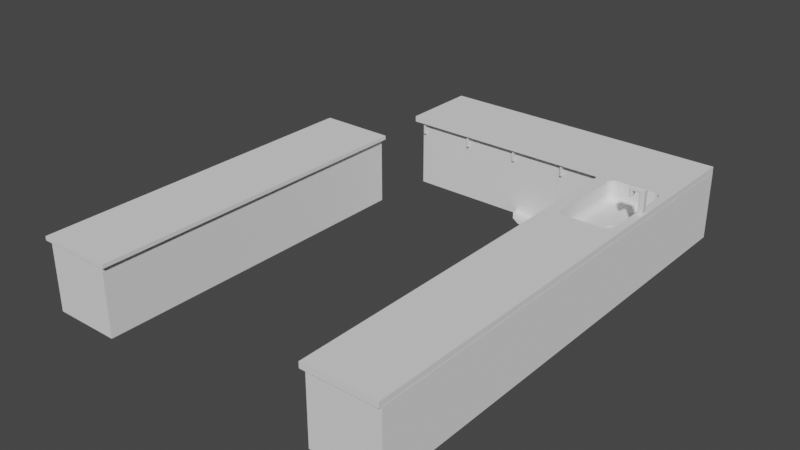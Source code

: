 # Source: kitchen.blend  (saved by Blender 3.6.11; exported with 4.5.12 LTS)
import bpy
from mathutils import Matrix  # noqa: F401  (used for matrix-valued properties, if any)

bpy.ops.wm.read_factory_settings(use_empty=True)
scene = bpy.context.scene
scene.name = 'Scene'

# ---- collections
col_collection = bpy.data.collections.new('Collection'); scene.collection.children.link(col_collection)
col_oven = bpy.data.collections.new('oven'); col_collection.children.link(col_oven)
col_desk_one = bpy.data.collections.new('desk one'); col_collection.children.link(col_desk_one)
col_desk_two = bpy.data.collections.new('desk two'); col_collection.children.link(col_desk_two)

# ---- materials (node trees are filled in below, after node groups)
mat_ovenglass = bpy.data.materials.new('ovenglass')

# ---- material node trees
mat_ovenglass.use_nodes = True; mat_ovenglass.node_tree.nodes.clear()
_N = mat_ovenglass.node_tree.nodes; _L = mat_ovenglass.node_tree.links
n0 = _N.new('ShaderNodeOutputMaterial'); n0.name = '매테리얼 출력'; n0.location = (300, 300)
n1 = _N.new('ShaderNodeBsdfTransparent'); n1.name = '투명 BSDF'; n1.location = (10, 300)
_L.new(n1.outputs[0], n0.inputs[0])
n0.is_active_output = True

# ---- world
world_world = bpy.data.worlds.new('World'); scene.world = world_world
world_world.use_nodes = True; world_world.node_tree.nodes.clear()
_N = world_world.node_tree.nodes; _L = world_world.node_tree.links
n0 = _N.new('ShaderNodeOutputWorld'); n0.name = 'World Output'; n0.location = (300, 300)
n1 = _N.new('ShaderNodeBackground'); n1.name = 'Background'; n1.location = (10, 300)
n1.inputs[0].default_value = (0.05088, 0.05088, 0.05088, 1.0)
_L.new(n1.outputs[0], n0.inputs[0])
n0.is_active_output = True
world_world.color = (0.05088, 0.05088, 0.05088)
world_world.use_sun_shadow = False
world_world.sun_shadow_jitter_overblur = 0.0

# ---- meshes
me_021 = bpy.data.meshes.new('큐브.021')
me_021.from_pydata([(0.116, -0.3341, -0.1757), (0.116, -0.3341, 0.1655), (0.116, 0.005167, -0.1757), (0.116, 0.005167, 0.1655), (2.116, -0.3341, -0.1757), (2.116, -0.3341, 0.1655), (2.116, 0.2451, -0.1757), (2.116, 0.2451, 0.1655), (2.614, 0.1441, 0.1655), (2.614, 0.1441, -0.1757), (2.614, -0.3341, -0.1757), (2.614, -0.3341, 0.1655), (3.004, -0.05075, 0.1655), (3.004, -0.05075, -0.1757), (3.004, -0.2606, -0.1757), (3.004, -0.2606, 0.1655), (-4.894, 0.2451, -0.07693), (-5.303, -0.3341, -0.1757), (-5.303, -0.3341, 0.1655), (-4.894, 0.2451, 0.06674), (-0.7499, 0.2779, 0.1464), (-0.7499, 0.2779, -0.0292), (-4.682, 0.4257, -0.005095), (-1.239, 0.5176, -0.005095), (-3.587, 0.5176, -0.005095)], [], [(0, 1, 18, 17), (2, 3, 7, 6), (7, 5, 11, 8), (4, 5, 1, 0), (2, 6, 4, 0), (7, 3, 1, 5), (9, 8, 12, 13), (6, 7, 8, 9), (5, 4, 10, 11), (4, 6, 9, 10), (13, 12, 15, 14), (11, 10, 14, 15), (10, 9, 13, 14), (8, 11, 15, 12), (17, 18, 19, 16), (1, 3, 19, 18), (2, 0, 17, 16), (19, 3, 20, 22), (21, 22, 24, 23), (2, 16, 22, 21), (16, 19, 22), (3, 2, 21, 20), (22, 20, 23, 24), (20, 21, 23)])
_uv = me_021.uv_layers.new(name='UV 맵')
_uv.uv.foreach_set('vector', [0.375, 1.0, 0.625, 1.0, 0.625, 1.0, 0.375, 1.0, 0.375, 0.25, 0.625, 0.25, 0.625, 0.5, 0.375, 0.5, 0.625, 0.5, 0.625, 0.75, 0.625, 0.75, 0.625, 0.5, 0.375, 0.75, 0.625, 0.75, 0.625, 1.0, 0.375, 1.0, 0.125, 0.5, 0.375, 0.5, 0.375, 0.75, 0.125, 0.75, 0.625, 0.5, 0.875, 0.5, 0.875, 0.75, 0.625, 0.75, 0.375, 0.5, 0.625, 0.5, 0.625, 0.5, 0.375, 0.5, 0.375, 0.5, 0.625, 0.5, 0.625, 0.5, 0.375, 0.5, 0.625, 0.75, 0.375, 0.75, 0.375, 0.75, 0.625, 0.75, 0.375, 0.75, 0.375, 0.5, 0.375, 0.5, 0.375, 0.75, 0.375, 0.5, 0.625, 0.5, 0.625, 0.75, 0.375, 0.75, 0.625, 0.75, 0.375, 0.75, 0.375, 0.75, 0.625, 0.75, 0.375, 0.75, 0.375, 0.5, 0.375, 0.5, 0.375, 0.75, 0.625, 0.5, 0.625, 0.75, 0.625, 0.75, 0.625, 0.5, 0.375, 0.0, 0.625, 0.0, 0.625, 0.25, 0.375, 0.25, 0.875, 0.75, 0.875, 0.5, 0.875, 0.5, 0.875, 0.75, 0.125, 0.5, 0.125, 0.75, 0.125, 0.75, 0.125, 0.5, 0.875, 0.5, 0.875, 0.5, 0.875, 0.5, 0.875, 0.5, 0.125, 0.5, 0.125, 0.5, 0.125, 0.5, 0.125, 0.5, 0.125, 0.5, 0.125, 0.5, 0.125, 0.5, 0.125, 0.5, 0.375, 0.25, 0.625, 0.25, 0.375, 0.25, 0.625, 0.25, 0.375, 0.25, 0.375, 0.25, 0.625, 0.25, 0.875, 0.5, 0.875, 0.5, 0.875, 0.5, 0.875, 0.5, 0.625, 0.25, 0.375, 0.25, 0.625, 0.25])
me_021.update()
me_022 = bpy.data.meshes.new('큐브.022')
me_022.from_pydata([(1.362, -0.1176, -0.07062), (1.362, -0.1176, 0.03714), (1.362, 0.1227, -0.07062), (1.362, 0.1227, 0.03714), (3.362, -0.1781, -0.09773), (3.362, -0.1781, 0.06425), (3.362, 0.1832, -0.09773), (3.362, 0.1832, 0.06425), (3.957, 0.3007, 0.117), (3.957, 0.3007, -0.1504), (3.957, -0.2956, -0.1504), (3.957, -0.2956, 0.117), (4.63, 0.1863, 0.06565), (4.63, 0.1863, -0.09913), (4.63, -0.1812, -0.09913), (4.63, -0.1812, 0.06565), (0.7761, 0.15, -0.08286), (0.7761, -0.1449, -0.08286), (0.7761, -0.1449, 0.04938), (0.7761, 0.15, 0.04938), (0.1066, 0.1914, -0.08391), (0.1066, -0.1864, -0.08391), (0.1066, -0.1864, 0.08547), (0.1066, 0.1914, 0.08547), (-0.4501, 0.3007, -0.1504), (-0.4501, -0.2956, -0.1504), (-0.4501, -0.2956, 0.117), (-0.4501, 0.3007, 0.117), (-0.07521, 0.3639, 0.117), (-0.07521, 0.3639, -0.1504), (-0.5032, 0.4276, 0.1018), (-0.5032, 0.4276, -0.1656), (-0.1462, -0.3892, -0.0903), (-0.1462, -0.3892, 0.1771), (-0.4946, -0.4452, -0.1504), (-0.4946, -0.4452, 0.117), (-0.243, -0.576, -0.1209), (-0.243, -0.576, 0.192), (-0.3977, -0.6848, -0.1504), (-0.3977, -0.6848, 0.117), (-0.2449, 0.5756, 0.073), (-0.2449, 0.5756, -0.1065), (-0.4501, 0.6512, 0.117), (-0.4501, 0.6512, -0.1504), (-1.798, 0.1454, -0.1504), (-1.798, -0.08285, -0.1504), (-1.798, -0.08285, 0.117), (-1.798, 0.1454, 0.117), (-1.798, 0.4336, 0.117), (-1.798, 0.4336, -0.1504), (-1.798, -0.4573, -0.1504), (-1.798, -0.4573, 0.117), (-1.798, -0.7023, -0.1504), (-1.798, -0.7023, 0.117), (-1.798, 0.6512, 0.117), (-1.798, 0.6512, -0.1504), (-2.114, 0.1084, 0.3407), (-2.114, -0.02753, 0.3407), (-0.5033, 0.1454, -0.1504), (-0.5033, 0.1454, 0.117), (-2.114, 0.4771, 0.35), (-0.5033, -0.08285, -0.1504), (-2.114, -0.518, 0.35), (-2.114, -0.6416, 0.35), (-1.151, -0.08285, 0.02287), (-2.114, 0.6078, 0.35), (-0.5033, -0.08285, 0.117), (-1.151, 0.1454, 0.02287), (-1.151, 0.1454, -0.2445), (-1.151, -0.08285, -0.2445), (-1.124, -0.7023, 0.02479), (-1.124, -0.7023, -0.2426), (-1.124, -0.4573, -0.2426), (-1.124, -0.4573, 0.02479), (-1.124, 0.4336, -0.2494), (-1.124, 0.6512, -0.2494), (-1.124, 0.4336, 0.01799), (-1.124, 0.6512, 0.01799)], [], [(3, 2, 16, 19), (2, 3, 7, 6), (4, 6, 9, 10), (4, 5, 1, 0), (2, 6, 4, 0), (7, 3, 1, 5), (8, 11, 15, 12), (7, 5, 11, 8), (6, 7, 8, 9), (5, 4, 10, 11), (13, 12, 15, 14), (9, 8, 12, 13), (11, 10, 14, 15), (10, 9, 13, 14), (17, 18, 22, 21), (0, 1, 18, 17), (1, 3, 19, 18), (2, 0, 17, 16), (22, 23, 27, 26), (18, 19, 23, 22), (16, 17, 21, 20), (19, 16, 20, 23), (75, 74, 49, 55), (20, 21, 25, 24), (20, 24, 31, 29), (22, 26, 35, 33), (30, 28, 40, 42), (24, 27, 30, 31), (23, 20, 29, 28), (27, 23, 28, 30), (32, 33, 37, 36), (26, 25, 34, 35), (25, 21, 32, 34), (21, 22, 33, 32), (36, 37, 39, 38), (34, 32, 36, 38), (71, 70, 53, 52), (33, 35, 39, 37), (40, 41, 43, 42), (28, 29, 41, 40), (29, 31, 43, 41), (69, 64, 46, 45), (45, 46, 57), (55, 49, 60, 65), (49, 48, 60), (64, 67, 47, 46), (74, 76, 48, 49), (77, 75, 55, 54), (72, 71, 52, 50), (76, 77, 54, 48), (67, 68, 44, 47), (68, 69, 45, 44), (73, 72, 50, 51), (70, 73, 51, 53), (27, 24, 58, 59), (26, 27, 59, 66), (24, 25, 61, 58), (53, 51, 62, 63), (51, 50, 62), (46, 47, 56, 57), (54, 55, 65), (52, 53, 63), (47, 44, 56), (48, 54, 65, 60), (44, 45, 57, 56), (50, 52, 63, 62), (25, 26, 66, 61), (58, 61, 69, 68), (59, 58, 68, 67), (66, 59, 67, 64), (61, 66, 64, 69), (39, 35, 73, 70), (35, 34, 72, 73), (34, 38, 71, 72), (38, 39, 70, 71), (30, 42, 77, 76), (42, 43, 75, 77), (31, 30, 76, 74), (43, 31, 74, 75)])
_uv = me_022.uv_layers.new(name='UV 맵')
_uv.uv.foreach_set('vector', [0.625, 0.25, 0.375, 0.25, 0.375, 0.25, 0.625, 0.25, 0.375, 0.25, 0.625, 0.25, 0.625, 0.5, 0.375, 0.5, 0.375, 0.75, 0.375, 0.5, 0.375, 0.5, 0.375, 0.75, 0.375, 0.75, 0.625, 0.75, 0.625, 1.0, 0.375, 1.0, 0.125, 0.5, 0.375, 0.5, 0.375, 0.75, 0.125, 0.75, 0.625, 0.5, 0.875, 0.5, 0.875, 0.75, 0.625, 0.75, 0.625, 0.5, 0.625, 0.75, 0.625, 0.75, 0.625, 0.5, 0.625, 0.5, 0.625, 0.75, 0.625, 0.75, 0.625, 0.5, 0.375, 0.5, 0.625, 0.5, 0.625, 0.5, 0.375, 0.5, 0.625, 0.75, 0.375, 0.75, 0.375, 0.75, 0.625, 0.75, 0.375, 0.5, 0.625, 0.5, 0.625, 0.75, 0.375, 0.75, 0.375, 0.5, 0.625, 0.5, 0.625, 0.5, 0.375, 0.5, 0.625, 0.75, 0.375, 0.75, 0.375, 0.75, 0.625, 0.75, 0.375, 0.75, 0.375, 0.5, 0.375, 0.5, 0.375, 0.75, 0.375, 1.0, 0.625, 1.0, 0.625, 1.0, 0.375, 1.0, 0.375, 1.0, 0.625, 1.0, 0.625, 1.0, 0.375, 1.0, 0.875, 0.75, 0.875, 0.5, 0.875, 0.5, 0.875, 0.75, 0.125, 0.5, 0.125, 0.75, 0.125, 0.75, 0.125, 0.5, 0.875, 0.75, 0.875, 0.5, 0.875, 0.5, 0.875, 0.75, 0.875, 0.75, 0.875, 0.5, 0.875, 0.5, 0.875, 0.75, 0.125, 0.5, 0.125, 0.75, 0.125, 0.75, 0.125, 0.5, 0.625, 0.25, 0.375, 0.25, 0.375, 0.25, 0.625, 0.25, 0.125, 0.5, 0.125, 0.5, 0.125, 0.5, 0.125, 0.5, 0.125, 0.5, 0.125, 0.75, 0.125, 0.75, 0.125, 0.5, 0.125, 0.5, 0.125, 0.5, 0.125, 0.5, 0.125, 0.5, 0.875, 0.75, 0.875, 0.75, 0.875, 0.75, 0.875, 0.75, 0.875, 0.5, 0.875, 0.5, 0.875, 0.5, 0.875, 0.5, 0.375, 0.25, 0.625, 0.25, 0.625, 0.25, 0.375, 0.25, 0.625, 0.25, 0.375, 0.25, 0.375, 0.25, 0.625, 0.25, 0.875, 0.5, 0.875, 0.5, 0.875, 0.5, 0.875, 0.5, 0.375, 1.0, 0.625, 1.0, 0.625, 1.0, 0.375, 1.0, 0.625, 0.0, 0.375, 0.0, 0.375, 0.0, 0.625, 0.0, 0.125, 0.75, 0.125, 0.75, 0.125, 0.75, 0.125, 0.75, 0.375, 1.0, 0.625, 1.0, 0.625, 1.0, 0.375, 1.0, 0.375, 1.0, 0.625, 1.0, 0.625, 1.0, 0.375, 1.0, 0.125, 0.75, 0.125, 0.75, 0.125, 0.75, 0.125, 0.75, 0.375, 1.0, 0.625, 1.0, 0.625, 1.0, 0.375, 1.0, 0.875, 0.75, 0.875, 0.75, 0.875, 0.75, 0.875, 0.75, 0.625, 0.25, 0.375, 0.25, 0.375, 0.25, 0.625, 0.25, 0.625, 0.25, 0.375, 0.25, 0.375, 0.25, 0.625, 0.25, 0.125, 0.5, 0.125, 0.5, 0.125, 0.5, 0.125, 0.5, 0.375, 0.0, 0.625, 0.0, 0.625, 0.0, 0.375, 0.0, 0.375, 0.0, 0.625, 0.0, 0.375, 0.0, 0.125, 0.5, 0.125, 0.5, 0.125, 0.5, 0.125, 0.5, 0.375, 0.25, 0.625, 0.25, 0.375, 0.25, 0.875, 0.75, 0.875, 0.5, 0.875, 0.5, 0.875, 0.75, 0.375, 0.25, 0.625, 0.25, 0.625, 0.25, 0.375, 0.25, 0.625, 0.25, 0.375, 0.25, 0.375, 0.25, 0.625, 0.25, 0.125, 0.75, 0.125, 0.75, 0.125, 0.75, 0.125, 0.75, 0.875, 0.5, 0.875, 0.5, 0.875, 0.5, 0.875, 0.5, 0.625, 0.25, 0.375, 0.25, 0.375, 0.25, 0.625, 0.25, 0.125, 0.5, 0.125, 0.75, 0.125, 0.75, 0.125, 0.5, 0.625, 0.0, 0.375, 0.0, 0.375, 0.0, 0.625, 0.0, 0.875, 0.75, 0.875, 0.75, 0.875, 0.75, 0.875, 0.75, 0.625, 0.25, 0.375, 0.25, 0.375, 0.25, 0.625, 0.25, 0.875, 0.75, 0.875, 0.5, 0.875, 0.5, 0.875, 0.75, 0.125, 0.5, 0.125, 0.75, 0.125, 0.75, 0.125, 0.5, 0.875, 0.75, 0.875, 0.75, 0.875, 0.75, 0.875, 0.75, 0.625, 0.0, 0.375, 0.0, 0.625, 0.0, 0.875, 0.75, 0.875, 0.5, 0.875, 0.5, 0.875, 0.75, 0.625, 0.25, 0.375, 0.25, 0.625, 0.25, 0.375, 1.0, 0.625, 1.0, 0.375, 1.0, 0.625, 0.25, 0.375, 0.25, 0.625, 0.25, 0.875, 0.5, 0.875, 0.5, 0.875, 0.5, 0.875, 0.5, 0.125, 0.5, 0.125, 0.75, 0.125, 0.75, 0.125, 0.5, 0.125, 0.75, 0.125, 0.75, 0.125, 0.75, 0.125, 0.75, 0.375, 0.0, 0.625, 0.0, 0.625, 0.0, 0.375, 0.0, 0.125, 0.5, 0.125, 0.75, 0.125, 0.75, 0.125, 0.5, 0.625, 0.25, 0.375, 0.25, 0.375, 0.25, 0.625, 0.25, 0.875, 0.75, 0.875, 0.5, 0.875, 0.5, 0.875, 0.75, 0.375, 0.0, 0.625, 0.0, 0.625, 0.0, 0.375, 0.0, 0.875, 0.75, 0.875, 0.75, 0.875, 0.75, 0.875, 0.75, 0.625, 0.0, 0.375, 0.0, 0.375, 0.0, 0.625, 0.0, 0.125, 0.75, 0.125, 0.75, 0.125, 0.75, 0.125, 0.75, 0.375, 1.0, 0.625, 1.0, 0.625, 1.0, 0.375, 1.0, 0.875, 0.5, 0.875, 0.5, 0.875, 0.5, 0.875, 0.5, 0.625, 0.25, 0.375, 0.25, 0.375, 0.25, 0.625, 0.25, 0.375, 0.25, 0.625, 0.25, 0.625, 0.25, 0.375, 0.25, 0.125, 0.5, 0.125, 0.5, 0.125, 0.5, 0.125, 0.5])
me_022.update()
me_003 = bpy.data.meshes.new('실린더.003')
me_003.from_pydata([(0.0, 0.27, -0.005), (0.0, 0.27, 0.005), (0.1033, 0.2494, -0.005), (0.1033, 0.2494, 0.005), (0.1909, 0.1909, -0.005), (0.1909, 0.1909, 0.005), (0.2494, 0.1033, -0.005), (0.2494, 0.1033, 0.005), (0.27, 0.0, -0.005), (0.27, 0.0, 0.005), (0.2494, -0.1033, -0.005), (0.2494, -0.1033, 0.005), (0.1909, -0.1909, -0.005), (0.1909, -0.1909, 0.005), (0.1033, -0.2494, -0.005), (0.1033, -0.2494, 0.005), (0.0, -0.27, -0.005), (0.0, -0.27, 0.005), (-0.1033, -0.2494, -0.005), (-0.1033, -0.2494, 0.005), (-0.1909, -0.1909, -0.005), (-0.1909, -0.1909, 0.005), (-0.2494, -0.1033, -0.005), (-0.2494, -0.1033, 0.005), (-0.27, 0.0, -0.005), (-0.27, 0.0, 0.005), (-0.2494, 0.1033, -0.005), (-0.2494, 0.1033, 0.005), (-0.1909, 0.1909, -0.005), (-0.1909, 0.1909, 0.005), (-0.1033, 0.2494, -0.005), (-0.1033, 0.2494, 0.005), (0.1305, 0.315, 0.01543), (2.804e-10, 0.341, 0.01543), (0.2411, 0.2411, 0.01543), (0.315, 0.1305, 0.01543), (0.341, 2.734e-10, 0.01543), (0.315, -0.1305, 0.01543), (0.2411, -0.2411, 0.01543), (0.1305, -0.315, 0.01543), (2.804e-10, -0.341, 0.01543), (-0.1305, -0.315, 0.01543), (-0.2411, -0.2411, 0.01543), (-0.315, -0.1305, 0.01543), (-0.341, 2.734e-10, 0.01543), (-0.315, 0.1305, 0.01543), (-0.2411, 0.2411, 0.01543), (-0.1305, 0.315, 0.01543), (0.1337, 0.3227, 0.01543), (2.804e-10, 0.3493, 0.01543), (0.247, 0.247, 0.01543), (0.3227, 0.1337, 0.01543), (0.3493, 2.734e-10, 0.01543), (0.3227, -0.1337, 0.01543), (0.247, -0.247, 0.01543), (0.1337, -0.3227, 0.01543), (2.804e-10, -0.3493, 0.01543), (-0.1337, -0.3227, 0.01543), (-0.247, -0.247, 0.01543), (-0.3227, -0.1337, 0.01543), (-0.3493, 2.734e-10, 0.01543), (-0.3227, 0.1337, 0.01543), (-0.247, 0.247, 0.01543), (-0.1337, 0.3227, 0.01543), (0.1788, 0.4317, 0.06343), (-4.117e-10, 0.4673, 0.06343), (0.3304, 0.3304, 0.06343), (0.4317, 0.1788, 0.06343), (0.4673, 6.805e-10, 0.06343), (0.4317, -0.1788, 0.06343), (0.3304, -0.3304, 0.06343), (0.1788, -0.4317, 0.06343), (-4.117e-10, -0.4673, 0.06343), (-0.1788, -0.4317, 0.06343), (-0.3304, -0.3304, 0.06343), (-0.4317, -0.1788, 0.06343), (-0.4673, 6.805e-10, 0.06343), (-0.4317, 0.1788, 0.06343), (-0.3304, 0.3304, 0.06343), (-0.1788, 0.4317, 0.06343), (0.1746, 0.4215, 0.06343), (-4.117e-10, 0.4562, 0.06343), (0.3226, 0.3226, 0.06343), (0.4215, 0.1746, 0.06343), (0.4562, 6.805e-10, 0.06343), (0.4215, -0.1746, 0.06343), (0.3226, -0.3226, 0.06343), (0.1746, -0.4215, 0.06343), (-4.117e-10, -0.4562, 0.06343), (-0.1746, -0.4215, 0.06343), (-0.3226, -0.3226, 0.06343), (-0.4215, -0.1746, 0.06343), (-0.4562, 6.805e-10, 0.06343), (-0.4215, 0.1746, 0.06343), (-0.3226, 0.3226, 0.06343), (-0.1746, 0.4215, 0.06343)], [], [(0, 1, 3, 2), (2, 3, 5, 4), (4, 5, 7, 6), (6, 7, 9, 8), (8, 9, 11, 10), (10, 11, 13, 12), (12, 13, 15, 14), (14, 15, 17, 16), (16, 17, 19, 18), (18, 19, 21, 20), (20, 21, 23, 22), (22, 23, 25, 24), (24, 25, 27, 26), (26, 27, 29, 28), (7, 5, 50, 51), (28, 29, 31, 30), (30, 31, 1, 0), (0, 2, 4, 6, 8, 10, 12, 14, 16, 18, 20, 22, 24, 26, 28, 30), (3, 5, 7, 9, 11, 13, 15, 17, 19, 21, 23, 25, 27, 29, 31, 1), (17, 15, 55, 56), (3, 1, 49, 48), (27, 25, 60, 61), (13, 11, 53, 54), (23, 21, 58, 59), (1, 31, 63, 49), (9, 7, 51, 52), (19, 17, 56, 57), (29, 27, 61, 62), (5, 3, 48, 50), (15, 13, 54, 55), (25, 23, 59, 60), (11, 9, 52, 53), (21, 19, 57, 58), (31, 29, 62, 63), (60, 59, 75, 76), (37, 38, 86, 85), (59, 58, 74, 75), (36, 37, 85, 84), (58, 57, 73, 74), (35, 36, 84, 83), (57, 56, 72, 73), (34, 35, 83, 82), (56, 55, 71, 72), (47, 33, 81, 95), (32, 34, 82, 80), (55, 54, 70, 71), (46, 47, 95, 94), (33, 32, 80, 81), (54, 53, 69, 70), (45, 46, 94, 93), (81, 80, 64, 65), (80, 82, 66, 64), (82, 83, 67, 66), (83, 84, 68, 67), (84, 85, 69, 68), (85, 86, 70, 69), (86, 87, 71, 70), (87, 88, 72, 71), (88, 89, 73, 72), (89, 90, 74, 73), (90, 91, 75, 74), (91, 92, 76, 75), (92, 93, 77, 76), (93, 94, 78, 77), (94, 95, 79, 78), (95, 81, 65, 79), (38, 39, 87, 86), (61, 60, 76, 77), (39, 40, 88, 87), (62, 61, 77, 78), (40, 41, 89, 88), (48, 49, 65, 64), (63, 62, 78, 79), (41, 42, 90, 89), (50, 48, 64, 66), (49, 63, 79, 65), (42, 43, 91, 90), (51, 50, 66, 67), (43, 44, 92, 91), (52, 51, 67, 68), (44, 45, 93, 92), (53, 52, 68, 69)])
_uv = me_003.uv_layers.new(name='UV 맵')
_uv.uv.foreach_set('vector', [1.0, 0.5, 1.0, 1.0, 0.9375, 1.0, 0.9375, 0.5, 0.9375, 0.5, 0.9375, 1.0, 0.875, 1.0, 0.875, 0.5, 0.875, 0.5, 0.875, 1.0, 0.8125, 1.0, 0.8125, 0.5, 0.8125, 0.5, 0.8125, 1.0, 0.75, 1.0, 0.75, 0.5, 0.75, 0.5, 0.75, 1.0, 0.6875, 1.0, 0.6875, 0.5, 0.6875, 0.5, 0.6875, 1.0, 0.625, 1.0, 0.625, 0.5, 0.625, 0.5, 0.625, 1.0, 0.5625, 1.0, 0.5625, 0.5, 0.5625, 0.5, 0.5625, 1.0, 0.5, 1.0, 0.5, 0.5, 0.5, 0.5, 0.5, 1.0, 0.4375, 1.0, 0.4375, 0.5, 0.4375, 0.5, 0.4375, 1.0, 0.375, 1.0, 0.375, 0.5, 0.375, 0.5, 0.375, 1.0, 0.3125, 1.0, 0.3125, 0.5, 0.3125, 0.5, 0.3125, 1.0, 0.25, 1.0, 0.25, 0.5, 0.25, 0.5, 0.25, 1.0, 0.1875, 1.0, 0.1875, 0.5, 0.1875, 0.5, 0.1875, 1.0, 0.125, 1.0, 0.125, 0.5, 0.8125, 1.0, 0.875, 1.0, 0.875, 1.0, 0.8125, 1.0, 0.125, 0.5, 0.125, 1.0, 0.0625, 1.0, 0.0625, 0.5, 0.0625, 0.5, 0.0625, 1.0, 0.0, 1.0, 0.0, 0.5, 0.75, 0.49, 0.8418, 0.4717, 0.9197, 0.4197, 0.9717, 0.3418, 0.99, 0.25, 0.9717, 0.1582, 0.9197, 0.08029, 0.8418, 0.02827, 0.75, 0.01, 0.6582, 0.02827, 0.5803, 0.08029, 0.5283, 0.1582, 0.51, 0.25, 0.5283, 0.3418, 0.5803, 0.4197, 0.6582, 0.4717, 0.0, 0.0, 0.0, 0.0, 0.0, 0.0, 0.0, 0.0, 0.0, 0.0, 0.0, 0.0, 0.0, 0.0, 0.0, 0.0, 0.0, 0.0, 0.0, 0.0, 0.0, 0.0, 0.0, 0.0, 0.0, 0.0, 0.0, 0.0, 0.0, 0.0, 0.0, 0.0, 0.5, 1.0, 0.5625, 1.0, 0.5625, 1.0, 0.5, 1.0, 0.9375, 1.0, 1.0, 1.0, 1.0, 1.0, 0.9375, 1.0, 0.1875, 1.0, 0.25, 1.0, 0.25, 1.0, 0.1875, 1.0, 0.625, 1.0, 0.6875, 1.0, 0.6875, 1.0, 0.625, 1.0, 0.3125, 1.0, 0.375, 1.0, 0.375, 1.0, 0.3125, 1.0, 0.0, 1.0, 0.0625, 1.0, 0.0625, 1.0, 0.0, 1.0, 0.75, 1.0, 0.8125, 1.0, 0.8125, 1.0, 0.75, 1.0, 0.4375, 1.0, 0.5, 1.0, 0.5, 1.0, 0.4375, 1.0, 0.125, 1.0, 0.1875, 1.0, 0.1875, 1.0, 0.125, 1.0, 0.875, 1.0, 0.9375, 1.0, 0.9375, 1.0, 0.875, 1.0, 0.5625, 1.0, 0.625, 1.0, 0.625, 1.0, 0.5625, 1.0, 0.25, 1.0, 0.3125, 1.0, 0.3125, 1.0, 0.25, 1.0, 0.6875, 1.0, 0.75, 1.0, 0.75, 1.0, 0.6875, 1.0, 0.375, 1.0, 0.4375, 1.0, 0.4375, 1.0, 0.375, 1.0, 0.0625, 1.0, 0.125, 1.0, 0.125, 1.0, 0.0625, 1.0, 0.25, 1.0, 0.3125, 1.0, 0.3125, 1.0, 0.25, 1.0, 0.4665, 0.1603, 0.4157, 0.08433, 0.4157, 0.08433, 0.4665, 0.1603, 0.3125, 1.0, 0.375, 1.0, 0.375, 1.0, 0.3125, 1.0, 0.4843, 0.25, 0.4665, 0.1603, 0.4665, 0.1603, 0.4843, 0.25, 0.375, 1.0, 0.4375, 1.0, 0.4375, 1.0, 0.375, 1.0, 0.4665, 0.3397, 0.4843, 0.25, 0.4843, 0.25, 0.4665, 0.3397, 0.4375, 1.0, 0.5, 1.0, 0.5, 1.0, 0.4375, 1.0, 0.4157, 0.4157, 0.4665, 0.3397, 0.4665, 0.3397, 0.4157, 0.4157, 0.5, 1.0, 0.5625, 1.0, 0.5625, 1.0, 0.5, 1.0, 0.1603, 0.4665, 0.25, 0.4843, 0.25, 0.4843, 0.1603, 0.4665, 0.3397, 0.4665, 0.4157, 0.4157, 0.4157, 0.4157, 0.3397, 0.4665, 0.5625, 1.0, 0.625, 1.0, 0.625, 1.0, 0.5625, 1.0, 0.08433, 0.4157, 0.1603, 0.4665, 0.1603, 0.4665, 0.08433, 0.4157, 0.25, 0.4843, 0.3397, 0.4665, 0.3397, 0.4665, 0.25, 0.4843, 0.625, 1.0, 0.6875, 1.0, 0.6875, 1.0, 0.625, 1.0, 0.03354, 0.3397, 0.08433, 0.4157, 0.08433, 0.4157, 0.03354, 0.3397, 0.25, 0.4843, 0.3397, 0.4665, 0.3418, 0.4717, 0.25, 0.49, 0.3397, 0.4665, 0.4157, 0.4157, 0.4197, 0.4197, 0.3418, 0.4717, 0.4157, 0.4157, 0.4665, 0.3397, 0.4717, 0.3418, 0.4197, 0.4197, 0.4665, 0.3397, 0.4843, 0.25, 0.49, 0.25, 0.4717, 0.3418, 0.4843, 0.25, 0.4665, 0.1603, 0.4717, 0.1582, 0.49, 0.25, 0.4665, 0.1603, 0.4157, 0.08433, 0.4197, 0.08029, 0.4717, 0.1582, 0.4157, 0.08433, 0.3397, 0.03354, 0.3418, 0.02827, 0.4197, 0.08029, 0.3397, 0.03354, 0.25, 0.0157, 0.25, 0.01, 0.3418, 0.02827, 0.25, 0.0157, 0.1603, 0.03354, 0.1582, 0.02827, 0.25, 0.01, 0.1603, 0.03354, 0.08433, 0.08433, 0.08029, 0.08029, 0.1582, 0.02827, 0.08433, 0.08433, 0.03354, 0.1603, 0.02827, 0.1582, 0.08029, 0.08029, 0.03354, 0.1603, 0.0157, 0.25, 0.01, 0.25, 0.02827, 0.1582, 0.0157, 0.25, 0.03354, 0.3397, 0.02827, 0.3418, 0.01, 0.25, 0.03354, 0.3397, 0.08433, 0.4157, 0.08029, 0.4197, 0.02827, 0.3418, 0.08433, 0.4157, 0.1603, 0.4665, 0.1582, 0.4717, 0.08029, 0.4197, 0.1603, 0.4665, 0.25, 0.4843, 0.25, 0.49, 0.1582, 0.4717, 0.4157, 0.08433, 0.3397, 0.03354, 0.3397, 0.03354, 0.4157, 0.08433, 0.1875, 1.0, 0.25, 1.0, 0.25, 1.0, 0.1875, 1.0, 0.3397, 0.03354, 0.25, 0.0157, 0.25, 0.0157, 0.3397, 0.03354, 0.125, 1.0, 0.1875, 1.0, 0.1875, 1.0, 0.125, 1.0, 0.25, 0.0157, 0.1603, 0.03354, 0.1603, 0.03354, 0.25, 0.0157, 0.9375, 1.0, 1.0, 1.0, 1.0, 1.0, 0.9375, 1.0, 0.0625, 1.0, 0.125, 1.0, 0.125, 1.0, 0.0625, 1.0, 0.1603, 0.03354, 0.08433, 0.08433, 0.08433, 0.08433, 0.1603, 0.03354, 0.875, 1.0, 0.9375, 1.0, 0.9375, 1.0, 0.875, 1.0, 0.0, 1.0, 0.0625, 1.0, 0.0625, 1.0, 0.0, 1.0, 0.08433, 0.08433, 0.03354, 0.1603, 0.03354, 0.1603, 0.08433, 0.08433, 0.8125, 1.0, 0.875, 1.0, 0.875, 1.0, 0.8125, 1.0, 0.03354, 0.1603, 0.0157, 0.25, 0.0157, 0.25, 0.03354, 0.1603, 0.75, 1.0, 0.8125, 1.0, 0.8125, 1.0, 0.75, 1.0, 0.0157, 0.25, 0.03354, 0.3397, 0.03354, 0.3397, 0.0157, 0.25, 0.6875, 1.0, 0.75, 1.0, 0.75, 1.0, 0.6875, 1.0])
me_003.update()
me_023 = bpy.data.meshes.new('큐브.023')
me_023.from_pydata([(-0.4414, 0.5822, 0.01394), (-0.4414, 0.5822, 0.2823), (-0.4398, 0.6079, 0.01394), (-0.4398, 0.6079, 0.2823), (0.2215, 0.5822, 0.01394), (0.2215, 0.5822, 0.2823), (0.2231, 0.6079, 0.01394), (0.2231, 0.6079, 0.2823), (-0.4505, 0.6349, 0.2867), (-0.4505, 0.6349, 0.009605), (0.2338, 0.6349, 0.06266), (0.2338, 0.6349, 0.2568), (-0.4505, 5.837, 0.2867), (-0.4505, 5.837, 0.009605), (0.2338, 5.837, 0.09094), (0.2338, 5.837, 0.2053), (-0.4505, 6.271, 0.2867), (-0.4505, 6.271, 0.009605), (-0.005165, 6.092, 0.08218), (-0.005165, 6.092, 0.2141), (0.5351, 0.6349, 0.1481), (-0.4521, 0.5611, 0.2867), (0.5351, 5.275, 0.1481), (-0.4521, 0.5611, 0.009605), (0.2322, 0.5611, 0.2867), (0.2322, 0.5611, 0.009605), (-0.4521, -1.765, 0.009605), (0.2322, -1.765, 0.009605), (0.2322, -1.765, 0.2867), (-0.4521, -1.765, 0.2867), (-0.4289, -1.785, 0.01901), (0.2089, -1.785, 0.01901), (0.2089, -1.785, 0.2773), (-0.4289, -1.785, 0.2773), (-0.3346, -1.819, 0.05719), (0.1146, -1.819, 0.05719), (0.1146, -1.819, 0.2391), (-0.3346, -1.819, 0.2391)], [], [(0, 1, 3, 2), (3, 7, 11, 8), (6, 7, 5, 4), (4, 5, 24, 25), (2, 6, 4, 0), (7, 3, 1, 5), (8, 11, 15, 12), (2, 3, 8, 9), (7, 6, 10, 11), (6, 2, 9, 10), (13, 12, 16, 17), (9, 8, 12, 13), (10, 14, 22, 20), (10, 9, 13, 14), (17, 16, 19, 18), (15, 14, 18, 19), (14, 13, 17, 18), (12, 15, 19, 16), (25, 24, 28, 27), (14, 15, 22), (11, 10, 20), (15, 11, 20, 22), (1, 0, 23, 21), (0, 4, 25, 23), (5, 1, 21, 24), (27, 28, 32, 31), (24, 21, 29, 28), (23, 25, 27, 26), (21, 23, 26, 29), (31, 32, 36, 35), (26, 27, 31, 30), (29, 26, 30, 33), (28, 29, 33, 32), (35, 36, 37, 34), (30, 31, 35, 34), (33, 30, 34, 37), (32, 33, 37, 36)])
_uv = me_023.uv_layers.new(name='UV 맵')
_uv.uv.foreach_set('vector', [0.375, 0.0, 0.625, 0.0, 0.625, 0.25, 0.375, 0.25, 0.875, 0.5, 0.625, 0.5, 0.625, 0.5, 0.875, 0.5, 0.375, 0.5, 0.625, 0.5, 0.625, 0.75, 0.375, 0.75, 0.375, 0.75, 0.625, 0.75, 0.625, 0.75, 0.375, 0.75, 0.125, 0.5, 0.375, 0.5, 0.375, 0.75, 0.125, 0.75, 0.625, 0.5, 0.875, 0.5, 0.875, 0.75, 0.625, 0.75, 0.875, 0.5, 0.625, 0.5, 0.625, 0.5, 0.875, 0.5, 0.375, 0.25, 0.625, 0.25, 0.625, 0.25, 0.375, 0.25, 0.625, 0.5, 0.375, 0.5, 0.375, 0.5, 0.625, 0.5, 0.375, 0.5, 0.125, 0.5, 0.125, 0.5, 0.375, 0.5, 0.375, 0.25, 0.625, 0.25, 0.625, 0.25, 0.375, 0.25, 0.375, 0.25, 0.625, 0.25, 0.625, 0.25, 0.375, 0.25, 0.375, 0.5, 0.375, 0.5, 0.375, 0.5, 0.375, 0.5, 0.375, 0.5, 0.125, 0.5, 0.125, 0.5, 0.375, 0.5, 0.375, 0.25, 0.625, 0.25, 0.625, 0.5, 0.375, 0.5, 0.625, 0.5, 0.375, 0.5, 0.375, 0.5, 0.625, 0.5, 0.375, 0.5, 0.125, 0.5, 0.125, 0.5, 0.375, 0.5, 0.875, 0.5, 0.625, 0.5, 0.625, 0.5, 0.875, 0.5, 0.375, 0.75, 0.625, 0.75, 0.625, 0.75, 0.375, 0.75, 0.375, 0.5, 0.625, 0.5, 0.375, 0.5, 0.625, 0.5, 0.375, 0.5, 0.625, 0.5, 0.625, 0.5, 0.625, 0.5, 0.625, 0.5, 0.625, 0.5, 0.625, 0.0, 0.375, 0.0, 0.375, 0.0, 0.625, 0.0, 0.125, 0.75, 0.375, 0.75, 0.375, 0.75, 0.125, 0.75, 0.625, 0.75, 0.875, 0.75, 0.875, 0.75, 0.625, 0.75, 0.375, 0.75, 0.625, 0.75, 0.625, 0.75, 0.375, 0.75, 0.625, 0.75, 0.875, 0.75, 0.875, 0.75, 0.625, 0.75, 0.125, 0.75, 0.375, 0.75, 0.375, 0.75, 0.125, 0.75, 0.625, 0.0, 0.375, 0.0, 0.375, 0.0, 0.625, 0.0, 0.375, 0.75, 0.625, 0.75, 0.625, 0.75, 0.375, 0.75, 0.125, 0.75, 0.375, 0.75, 0.375, 0.75, 0.125, 0.75, 0.625, 0.0, 0.375, 0.0, 0.375, 0.0, 0.625, 0.0, 0.625, 0.75, 0.875, 0.75, 0.875, 0.75, 0.625, 0.75, 0.375, 0.75, 0.625, 0.75, 0.625, 1.0, 0.375, 1.0, 0.125, 0.75, 0.375, 0.75, 0.375, 0.75, 0.125, 0.75, 0.625, 0.0, 0.375, 0.0, 0.375, 0.0, 0.625, 0.0, 0.625, 0.75, 0.875, 0.75, 0.875, 0.75, 0.625, 0.75])
me_023.update()
me_024 = bpy.data.meshes.new('큐브.024')
me_024.from_pydata([(-0.4414, 0.5822, 0.01394), (-0.4414, 0.5822, 0.2823), (-0.4398, 0.6079, 0.01394), (-0.4398, 0.6079, 0.2823), (0.2215, 0.5822, 0.01394), (0.2215, 0.5822, 0.2823), (0.2231, 0.6079, 0.01394), (0.2231, 0.6079, 0.2823), (-0.4505, 0.6349, 0.2867), (-0.4505, 0.6349, 0.009605), (1.536, 0.6349, 0.06266), (1.536, 0.6349, 0.2568), (-0.4505, 5.837, 0.2867), (-0.4505, 5.837, 0.009605), (1.536, 5.837, 0.09094), (1.536, 5.837, 0.2053), (1.838, 0.6349, 0.1481), (-0.4521, 0.5611, 0.2867), (1.838, 5.813, 0.1481), (-0.4521, 0.5611, 0.009605), (0.2322, 0.5611, 0.2867), (0.2322, 0.5611, 0.009605), (-0.4521, -1.765, 0.009605), (0.2322, -1.765, 0.009605), (0.2322, -1.765, 0.2867), (-0.4521, -1.765, 0.2867), (-0.4289, -1.785, 0.01901), (0.2089, -1.785, 0.01901), (0.2089, -1.785, 0.2773), (-0.4289, -1.785, 0.2773), (-0.3346, -1.819, 0.05719), (0.1146, -1.819, 0.05719), (0.1146, -1.819, 0.2391), (-0.3346, -1.819, 0.2391)], [], [(0, 1, 3, 2), (3, 7, 11, 8), (6, 7, 5, 4), (4, 5, 20, 21), (2, 6, 4, 0), (7, 3, 1, 5), (8, 11, 15, 12), (2, 3, 8, 9), (7, 6, 10, 11), (6, 2, 9, 10), (9, 8, 12, 13), (10, 14, 18, 16), (10, 9, 13, 14), (13, 12, 15, 14), (21, 20, 24, 23), (14, 15, 18), (11, 10, 16), (15, 11, 16, 18), (1, 0, 19, 17), (0, 4, 21, 19), (5, 1, 17, 20), (23, 24, 28, 27), (20, 17, 25, 24), (19, 21, 23, 22), (17, 19, 22, 25), (27, 28, 32, 31), (22, 23, 27, 26), (25, 22, 26, 29), (24, 25, 29, 28), (31, 32, 33, 30), (26, 27, 31, 30), (29, 26, 30, 33), (28, 29, 33, 32)])
_uv = me_024.uv_layers.new(name='UV 맵')
_uv.uv.foreach_set('vector', [0.375, 0.0, 0.625, 0.0, 0.625, 0.25, 0.375, 0.25, 0.875, 0.5, 0.625, 0.5, 0.625, 0.5, 0.875, 0.5, 0.375, 0.5, 0.625, 0.5, 0.625, 0.75, 0.375, 0.75, 0.375, 0.75, 0.625, 0.75, 0.625, 0.75, 0.375, 0.75, 0.125, 0.5, 0.375, 0.5, 0.375, 0.75, 0.125, 0.75, 0.625, 0.5, 0.875, 0.5, 0.875, 0.75, 0.625, 0.75, 0.875, 0.5, 0.625, 0.5, 0.625, 0.5, 0.875, 0.5, 0.375, 0.25, 0.625, 0.25, 0.625, 0.25, 0.375, 0.25, 0.625, 0.5, 0.375, 0.5, 0.375, 0.5, 0.625, 0.5, 0.375, 0.5, 0.125, 0.5, 0.125, 0.5, 0.375, 0.5, 0.375, 0.25, 0.625, 0.25, 0.625, 0.25, 0.375, 0.25, 0.375, 0.5, 0.375, 0.5, 0.375, 0.5, 0.375, 0.5, 0.375, 0.5, 0.125, 0.5, 0.125, 0.5, 0.375, 0.5, 0.125, 0.5, 0.875, 0.5, 0.625, 0.5, 0.375, 0.5, 0.375, 0.75, 0.625, 0.75, 0.625, 0.75, 0.375, 0.75, 0.375, 0.5, 0.625, 0.5, 0.375, 0.5, 0.625, 0.5, 0.375, 0.5, 0.625, 0.5, 0.625, 0.5, 0.625, 0.5, 0.625, 0.5, 0.625, 0.5, 0.625, 0.0, 0.375, 0.0, 0.375, 0.0, 0.625, 0.0, 0.125, 0.75, 0.375, 0.75, 0.375, 0.75, 0.125, 0.75, 0.625, 0.75, 0.875, 0.75, 0.875, 0.75, 0.625, 0.75, 0.375, 0.75, 0.625, 0.75, 0.625, 0.75, 0.375, 0.75, 0.625, 0.75, 0.875, 0.75, 0.875, 0.75, 0.625, 0.75, 0.125, 0.75, 0.375, 0.75, 0.375, 0.75, 0.125, 0.75, 0.625, 0.0, 0.375, 0.0, 0.375, 0.0, 0.625, 0.0, 0.375, 0.75, 0.625, 0.75, 0.625, 0.75, 0.375, 0.75, 0.125, 0.75, 0.375, 0.75, 0.375, 0.75, 0.125, 0.75, 0.625, 0.0, 0.375, 0.0, 0.375, 0.0, 0.625, 0.0, 0.625, 0.75, 0.875, 0.75, 0.875, 0.75, 0.625, 0.75, 0.375, 0.75, 0.625, 0.75, 0.625, 1.0, 0.375, 1.0, 0.125, 0.75, 0.375, 0.75, 0.375, 0.75, 0.125, 0.75, 0.625, 0.0, 0.375, 0.0, 0.375, 0.0, 0.625, 0.0, 0.625, 0.75, 0.875, 0.75, 0.875, 0.75, 0.625, 0.75])
me_024.update()
me_016 = bpy.data.meshes.new('큐브.016')
me_016.from_pydata([(-0.8994, -1.016, -1.0), (-0.8462, -0.9625, 1.0), (-0.8994, 1.02, -1.0), (-0.8462, 0.9673, 1.0), (1.0, -1.016, -1.0), (0.9468, -0.9625, 1.0), (1.0, 1.02, -1.0), (0.9468, 0.9673, 1.0), (-0.8994, -1.016, 1.0), (-0.8994, 1.02, 1.0), (1.0, 1.02, 1.0), (1.0, -1.016, 1.0), (-0.8462, -0.9625, 1.0), (-0.8462, 0.9673, 1.0), (0.9468, 0.9673, 1.0), (0.9468, -0.9625, 1.0), (-0.8501, -0.9638, 0.5138), (-0.8501, 0.966, 0.5138), (0.9429, 0.966, 0.5138), (0.9429, -0.9638, 0.5138)], [], [(0, 8, 9, 2), (2, 9, 10, 6), (6, 10, 11, 4), (4, 11, 8, 0), (2, 6, 4, 0), (3, 1, 12, 13), (1, 3, 9, 8), (3, 7, 10, 9), (7, 5, 11, 10), (5, 1, 8, 11), (12, 15, 19, 16), (1, 5, 15, 12), (7, 3, 13, 14), (5, 7, 14, 15), (18, 17, 16, 19), (14, 13, 17, 18), (15, 14, 18, 19), (13, 12, 16, 17)])
_uv = me_016.uv_layers.new(name='UV 맵')
_uv.uv.foreach_set('vector', [0.375, 0.0, 0.625, 0.0, 0.625, 0.25, 0.375, 0.25, 0.375, 0.25, 0.625, 0.25, 0.625, 0.5, 0.375, 0.5, 0.375, 0.5, 0.625, 0.5, 0.625, 0.75, 0.375, 0.75, 0.375, 0.75, 0.625, 0.75, 0.625, 1.0, 0.375, 1.0, 0.125, 0.5, 0.375, 0.5, 0.375, 0.75, 0.125, 0.75, 0.868, 0.5065, 0.868, 0.7435, 0.868, 0.7435, 0.868, 0.5065, 0.868, 0.7435, 0.868, 0.5065, 0.875, 0.5, 0.875, 0.75, 0.868, 0.5065, 0.632, 0.5065, 0.625, 0.5, 0.875, 0.5, 0.632, 0.5065, 0.632, 0.7435, 0.625, 0.75, 0.625, 0.5, 0.632, 0.7435, 0.868, 0.7435, 0.875, 0.75, 0.625, 0.75, 0.868, 0.7435, 0.632, 0.7435, 0.632, 0.7435, 0.868, 0.7435, 0.868, 0.7435, 0.632, 0.7435, 0.632, 0.7435, 0.868, 0.7435, 0.632, 0.5065, 0.868, 0.5065, 0.868, 0.5065, 0.632, 0.5065, 0.632, 0.7435, 0.632, 0.5065, 0.632, 0.5065, 0.632, 0.7435, 0.632, 0.5065, 0.868, 0.5065, 0.868, 0.7435, 0.632, 0.7435, 0.632, 0.5065, 0.868, 0.5065, 0.868, 0.5065, 0.632, 0.5065, 0.632, 0.7435, 0.632, 0.5065, 0.632, 0.5065, 0.632, 0.7435, 0.868, 0.5065, 0.868, 0.7435, 0.868, 0.7435, 0.868, 0.5065])
me_016.update()
me_017 = bpy.data.meshes.new('큐브.017')
me_017.from_pydata([(-1.005, -0.9665, 33.45), (-0.9691, -0.9665, 33.45), (-1.005, 0.9782, 33.45), (-0.9691, 0.9782, 33.45), (-1.005, -0.9665, -28.39), (-0.9691, -0.9665, -28.39), (-1.005, 0.9782, -28.39), (-0.9691, 0.9782, -28.39)], [], [(0, 1, 3, 2), (2, 3, 7, 6), (6, 7, 5, 4), (4, 5, 1, 0), (2, 6, 4, 0), (7, 3, 1, 5)])
_uv = me_017.uv_layers.new(name='UV 맵')
_uv.uv.foreach_set('vector', [0.375, 0.0, 0.625, 0.0, 0.625, 0.25, 0.375, 0.25, 0.375, 0.25, 0.625, 0.25, 0.625, 0.5, 0.375, 0.5, 0.375, 0.5, 0.625, 0.5, 0.625, 0.75, 0.375, 0.75, 0.375, 0.75, 0.625, 0.75, 0.625, 1.0, 0.375, 1.0, 0.125, 0.5, 0.375, 0.5, 0.375, 0.75, 0.125, 0.75, 0.625, 0.5, 0.875, 0.5, 0.875, 0.75, 0.625, 0.75])
me_017.materials.append(mat_ovenglass)
me_017.update()
me_018 = bpy.data.meshes.new('큐브.018')
me_018.from_pydata([(-0.9743, -1.026, 36.76), (-0.9743, 1.038, 36.76), (-1.024, -1.026, -32.23), (-0.9743, -1.026, -32.23), (-1.024, 1.038, -32.23), (-0.9743, 1.038, -32.23), (-1.024, 0.9782, -28.39), (-1.024, 0.9782, 33.45), (-1.024, -0.9665, -28.39), (-1.024, -0.9665, 33.45), (-0.9743, 0.9782, -28.39), (-0.9743, 0.9782, 33.45), (-0.9743, -0.9665, -28.39), (-0.9743, -0.9665, 33.45), (-1.024, -1.026, 41.41), (-0.9743, -1.026, 41.41), (-1.024, 1.038, 41.41), (-0.9743, 1.038, 41.41), (-1.024, -1.026, 36.86), (-1.024, -1.024, 36.67), (-1.024, -1.026, 36.67), (-0.9744, -1.026, 36.76), (-1.022, -1.025, 36.76), (-1.024, 1.037, 36.67), (-1.024, 1.038, 36.86), (-0.9744, 1.038, 36.76), (-1.024, 1.038, 36.67), (-1.022, 1.038, 36.76)], [], [(26, 25, 1, 5, 4), (1, 25, 24, 16, 17), (4, 5, 3, 2), (23, 26, 4, 2, 20, 19, 9, 8, 6, 7), (24, 18, 14, 16), (2, 3, 0, 21, 20), (11, 1, 0, 13), (0, 3, 5, 1, 11, 10, 12, 13), (9, 7, 11, 13), (7, 6, 10, 11), (10, 6, 8, 12), (9, 13, 12, 8), (14, 15, 17, 16), (0, 1, 17, 15), (9, 19, 23, 7), (18, 22, 19, 20, 21), (23, 27, 24, 25, 26), (18, 24, 27, 22), (22, 27, 23, 19), (18, 21, 0, 15, 14)])
_uv = me_018.uv_layers.new(name='UV 맵')
_uv.uv.foreach_set('vector', [0.375, 0.2503, 0.6247, 0.25, 0.625, 0.25, 0.625, 0.5, 0.375, 0.5, 0.625, 0.25, 0.6247, 0.25, 0.375, 0.25, 0.375, 0.25, 0.625, 0.25, 0.375, 0.5, 0.625, 0.5, 0.625, 0.75, 0.375, 0.75, 0.1253, 0.5002, 0.1253, 0.5, 0.375, 0.5, 0.375, 0.75, 0.1253, 0.75, 0.1253, 0.7498, 0.137, 0.7428, 0.3611, 0.7428, 0.3611, 0.5073, 0.137, 0.5073, 0.125, 0.5, 0.125, 0.75, 0.125, 0.75, 0.125, 0.5, 0.375, 0.75, 0.625, 0.75, 0.625, 1.0, 0.625, 1.0, 0.375, 0.9997, 0.863, 0.5073, 0.875, 0.5, 0.875, 0.75, 0.863, 0.7428, 0.875, 0.75, 0.625, 0.75, 0.625, 0.5, 0.875, 0.5, 0.863, 0.5073, 0.6389, 0.5073, 0.6389, 0.7428, 0.863, 0.7428, 0.3849, 0.0, 0.3849, 0.25, 0.5882, 0.25, 0.5882, 0.0, 0.3849, 0.25, 0.3849, 0.5, 0.5882, 0.5, 0.5882, 0.25, 0.5882, 0.5, 0.3849, 0.5, 0.3849, 0.75, 0.5882, 0.75, 0.3849, 1.0, 0.5882, 1.0, 0.5882, 0.75, 0.3849, 0.75, 0.375, 0.0, 0.625, 0.0, 0.625, 0.25, 0.375, 0.25, 0.875, 0.75, 0.875, 0.5, 0.875, 0.5, 0.875, 0.75, 0.137, 0.7428, 0.1253, 0.7498, 0.1253, 0.5002, 0.137, 0.5073, 0.375, 1.0, 0.375, 1.0, 0.375, 0.9997, 0.375, 0.9997, 0.625, 1.0, 0.375, 0.2503, 0.375, 0.25, 0.375, 0.25, 0.6247, 0.25, 0.375, 0.2503, 0.125, 0.75, 0.125, 0.5, 0.125, 0.5001, 0.125, 0.7499, 0.125, 0.7499, 0.125, 0.5001, 0.1253, 0.5002, 0.1253, 0.7498, 0.375, 1.0, 0.6247, 1.0, 0.625, 1.0, 0.625, 1.0, 0.375, 1.0])
me_018.update()
me_019 = bpy.data.meshes.new('큐브.019')
me_019.from_pydata([(-1.0, -0.9835, -2.104), (-1.0, -0.9835, 1.795), (-1.0, 0.7567, -2.104), (-1.0, 0.7567, 1.795), (1.0, -0.9835, -2.104), (1.0, -0.9835, 1.795), (1.0, 0.7567, -2.104), (1.0, 0.7567, 1.795), (-1.0, -0.5298, 1.545), (-1.0, -0.5298, -1.854), (-1.0, 0.7567, -1.854), (-1.0, 0.7567, 1.545), (1.0, 0.7567, -1.854), (1.0, 0.7567, 1.545), (1.0, -0.5298, 1.545), (1.0, -0.5298, -1.854)], [], [(2, 0, 1, 3, 11, 8, 9, 10), (3, 7, 13, 11), (6, 2, 10, 12), (13, 7, 5, 4, 6, 12, 15, 14), (4, 5, 1, 0), (2, 6, 4, 0), (7, 3, 1, 5), (15, 9, 8, 14), (10, 9, 15, 12), (14, 8, 11, 13)])
_uv = me_019.uv_layers.new(name='UV 맵')
_uv.uv.foreach_set('vector', [0.375, 0.25, 0.375, 0.0, 0.625, 0.0, 0.625, 0.25, 0.5938, 0.25, 0.5938, 0.08919, 0.4062, 0.08919, 0.4062, 0.25, 0.625, 0.25, 0.625, 0.5, 0.5938, 0.5, 0.5938, 0.25, 0.375, 0.5, 0.375, 0.25, 0.4062, 0.25, 0.4062, 0.5, 0.5938, 0.5, 0.625, 0.5, 0.625, 0.75, 0.375, 0.75, 0.375, 0.5, 0.4062, 0.5, 0.4062, 0.6608, 0.5938, 0.6608, 0.375, 0.75, 0.625, 0.75, 0.625, 1.0, 0.375, 1.0, 0.125, 0.5, 0.375, 0.5, 0.375, 0.75, 0.125, 0.75, 0.625, 0.5, 0.875, 0.5, 0.875, 0.75, 0.625, 0.75, 0.375, 0.7993, 0.375, 0.9507, 0.625, 0.9507, 0.625, 0.7993, 0.1743, 0.69, 0.1743, 0.75, 0.3257, 0.75, 0.3257, 0.69, 0.6743, 0.75, 0.8257, 0.75, 0.8257, 0.69, 0.6743, 0.69])
me_019.update()
me_001 = bpy.data.meshes.new('실린더.001')
me_001.from_pydata([(0.0, 0.05, -0.005), (0.0, 0.05, 0.005), (0.01913, 0.04619, -0.005), (0.01913, 0.04619, 0.005), (0.03536, 0.03536, -0.005), (0.03536, 0.03536, 0.005), (0.04619, 0.01913, -0.005), (0.04619, 0.01913, 0.005), (0.05, 0.0, -0.005), (0.05, 0.0, 0.005), (0.04619, -0.01913, -0.005), (0.04619, -0.01913, 0.005), (0.03536, -0.03536, -0.005), (0.03536, -0.03536, 0.005), (0.01913, -0.04619, -0.005), (0.01913, -0.04619, 0.005), (0.0, -0.05, -0.005), (0.0, -0.05, 0.005), (-0.01913, -0.04619, -0.005), (-0.01913, -0.04619, 0.005), (-0.03536, -0.03536, -0.005), (-0.03536, -0.03536, 0.005), (-0.04619, -0.01913, -0.005), (-0.04619, -0.01913, 0.005), (-0.05, 0.0, -0.005), (-0.05, 0.0, 0.005), (-0.04619, 0.01913, -0.005), (-0.04619, 0.01913, 0.005), (-0.03536, 0.03536, -0.005), (-0.03536, 0.03536, 0.005), (-0.01913, 0.04619, -0.005), (-0.01913, 0.04619, 0.005)], [], [(0, 1, 3, 2), (2, 3, 5, 4), (4, 5, 7, 6), (6, 7, 9, 8), (8, 9, 11, 10), (10, 11, 13, 12), (12, 13, 15, 14), (14, 15, 17, 16), (16, 17, 19, 18), (18, 19, 21, 20), (20, 21, 23, 22), (22, 23, 25, 24), (24, 25, 27, 26), (26, 27, 29, 28), (3, 1, 31, 29, 27, 25, 23, 21, 19, 17, 15, 13, 11, 9, 7, 5), (28, 29, 31, 30), (30, 31, 1, 0), (0, 2, 4, 6, 8, 10, 12, 14, 16, 18, 20, 22, 24, 26, 28, 30)])
_uv = me_001.uv_layers.new(name='UV 맵')
_uv.uv.foreach_set('vector', [1.0, 0.5, 1.0, 1.0, 0.9375, 1.0, 0.9375, 0.5, 0.9375, 0.5, 0.9375, 1.0, 0.875, 1.0, 0.875, 0.5, 0.875, 0.5, 0.875, 1.0, 0.8125, 1.0, 0.8125, 0.5, 0.8125, 0.5, 0.8125, 1.0, 0.75, 1.0, 0.75, 0.5, 0.75, 0.5, 0.75, 1.0, 0.6875, 1.0, 0.6875, 0.5, 0.6875, 0.5, 0.6875, 1.0, 0.625, 1.0, 0.625, 0.5, 0.625, 0.5, 0.625, 1.0, 0.5625, 1.0, 0.5625, 0.5, 0.5625, 0.5, 0.5625, 1.0, 0.5, 1.0, 0.5, 0.5, 0.5, 0.5, 0.5, 1.0, 0.4375, 1.0, 0.4375, 0.5, 0.4375, 0.5, 0.4375, 1.0, 0.375, 1.0, 0.375, 0.5, 0.375, 0.5, 0.375, 1.0, 0.3125, 1.0, 0.3125, 0.5, 0.3125, 0.5, 0.3125, 1.0, 0.25, 1.0, 0.25, 0.5, 0.25, 0.5, 0.25, 1.0, 0.1875, 1.0, 0.1875, 0.5, 0.1875, 0.5, 0.1875, 1.0, 0.125, 1.0, 0.125, 0.5, 0.3418, 0.4717, 0.25, 0.49, 0.1582, 0.4717, 0.08029, 0.4197, 0.02827, 0.3418, 0.01, 0.25, 0.02827, 0.1582, 0.08029, 0.08029, 0.1582, 0.02827, 0.25, 0.01, 0.3418, 0.02827, 0.4197, 0.08029, 0.4717, 0.1582, 0.49, 0.25, 0.4717, 0.3418, 0.4197, 0.4197, 0.125, 0.5, 0.125, 1.0, 0.0625, 1.0, 0.0625, 0.5, 0.0625, 0.5, 0.0625, 1.0, 0.0, 1.0, 0.0, 0.5, 0.75, 0.49, 0.8418, 0.4717, 0.9197, 0.4197, 0.9717, 0.3418, 0.99, 0.25, 0.9717, 0.1582, 0.9197, 0.08029, 0.8418, 0.02827, 0.75, 0.01, 0.6582, 0.02827, 0.5803, 0.08029, 0.5283, 0.1582, 0.51, 0.25, 0.5283, 0.3418, 0.5803, 0.4197, 0.6582, 0.4717])
me_001.update()
me_002 = bpy.data.meshes.new('실린더.002')
me_002.from_pydata([(0.0, 0.05, -0.005), (0.0, 0.05, 0.005), (0.01913, 0.04619, -0.005), (0.01913, 0.04619, 0.005), (0.03536, 0.03536, -0.005), (0.03536, 0.03536, 0.005), (0.04619, 0.01913, -0.005), (0.04619, 0.01913, 0.005), (0.05, 0.0, -0.005), (0.05, 0.0, 0.005), (0.04619, -0.01913, -0.005), (0.04619, -0.01913, 0.005), (0.03536, -0.03536, -0.005), (0.03536, -0.03536, 0.005), (0.01913, -0.04619, -0.005), (0.01913, -0.04619, 0.005), (0.0, -0.05, -0.005), (0.0, -0.05, 0.005), (-0.01913, -0.04619, -0.005), (-0.01913, -0.04619, 0.005), (-0.03536, -0.03536, -0.005), (-0.03536, -0.03536, 0.005), (-0.04619, -0.01913, -0.005), (-0.04619, -0.01913, 0.005), (-0.05, 0.0, -0.005), (-0.05, 0.0, 0.005), (-0.04619, 0.01913, -0.005), (-0.04619, 0.01913, 0.005), (-0.03536, 0.03536, -0.005), (-0.03536, 0.03536, 0.005), (-0.01913, 0.04619, -0.005), (-0.01913, 0.04619, 0.005)], [], [(0, 1, 3, 2), (2, 3, 5, 4), (4, 5, 7, 6), (6, 7, 9, 8), (8, 9, 11, 10), (10, 11, 13, 12), (12, 13, 15, 14), (14, 15, 17, 16), (16, 17, 19, 18), (18, 19, 21, 20), (20, 21, 23, 22), (22, 23, 25, 24), (24, 25, 27, 26), (26, 27, 29, 28), (3, 1, 31, 29, 27, 25, 23, 21, 19, 17, 15, 13, 11, 9, 7, 5), (28, 29, 31, 30), (30, 31, 1, 0), (0, 2, 4, 6, 8, 10, 12, 14, 16, 18, 20, 22, 24, 26, 28, 30)])
_uv = me_002.uv_layers.new(name='UV 맵')
_uv.uv.foreach_set('vector', [1.0, 0.5, 1.0, 1.0, 0.9375, 1.0, 0.9375, 0.5, 0.9375, 0.5, 0.9375, 1.0, 0.875, 1.0, 0.875, 0.5, 0.875, 0.5, 0.875, 1.0, 0.8125, 1.0, 0.8125, 0.5, 0.8125, 0.5, 0.8125, 1.0, 0.75, 1.0, 0.75, 0.5, 0.75, 0.5, 0.75, 1.0, 0.6875, 1.0, 0.6875, 0.5, 0.6875, 0.5, 0.6875, 1.0, 0.625, 1.0, 0.625, 0.5, 0.625, 0.5, 0.625, 1.0, 0.5625, 1.0, 0.5625, 0.5, 0.5625, 0.5, 0.5625, 1.0, 0.5, 1.0, 0.5, 0.5, 0.5, 0.5, 0.5, 1.0, 0.4375, 1.0, 0.4375, 0.5, 0.4375, 0.5, 0.4375, 1.0, 0.375, 1.0, 0.375, 0.5, 0.375, 0.5, 0.375, 1.0, 0.3125, 1.0, 0.3125, 0.5, 0.3125, 0.5, 0.3125, 1.0, 0.25, 1.0, 0.25, 0.5, 0.25, 0.5, 0.25, 1.0, 0.1875, 1.0, 0.1875, 0.5, 0.1875, 0.5, 0.1875, 1.0, 0.125, 1.0, 0.125, 0.5, 0.3418, 0.4717, 0.25, 0.49, 0.1582, 0.4717, 0.08029, 0.4197, 0.02827, 0.3418, 0.01, 0.25, 0.02827, 0.1582, 0.08029, 0.08029, 0.1582, 0.02827, 0.25, 0.01, 0.3418, 0.02827, 0.4197, 0.08029, 0.4717, 0.1582, 0.49, 0.25, 0.4717, 0.3418, 0.4197, 0.4197, 0.125, 0.5, 0.125, 1.0, 0.0625, 1.0, 0.0625, 0.5, 0.0625, 0.5, 0.0625, 1.0, 0.0, 1.0, 0.0, 0.5, 0.75, 0.49, 0.8418, 0.4717, 0.9197, 0.4197, 0.9717, 0.3418, 0.99, 0.25, 0.9717, 0.1582, 0.9197, 0.08029, 0.8418, 0.02827, 0.75, 0.01, 0.6582, 0.02827, 0.5803, 0.08029, 0.5283, 0.1582, 0.51, 0.25, 0.5283, 0.3418, 0.5803, 0.4197, 0.6582, 0.4717])
me_002.update()
me_003_1 = bpy.data.meshes.new('큐브.003')
me_003_1.from_pydata([(-2.202, -0.05286, 0.0005559), (-2.202, -0.05286, 1.0), (-2.202, 1.0, 0.0005559), (-2.202, 1.0, 1.0), (1.0, -0.05286, 0.0005559), (1.0, -0.05286, 1.0), (1.0, 1.0, 0.0005559), (1.0, 1.0, 1.0), (2.004, 1.0, 1.0), (2.004, 1.0, 0.0005559), (2.004, -0.05286, 0.0005559), (2.004, -0.05286, 1.0), (1.0, -5.944, 1.0), (1.0, -5.944, 0.0005559), (2.004, -5.944, 1.0), (2.004, -5.944, 0.0005559), (1.786, -0.3495, 0.7846), (1.786, -0.2495, 0.8846), (1.886, -0.3495, 0.8846), (1.786, -0.3113, 0.7922), (1.786, -0.2788, 0.8138), (1.825, -0.3495, 0.7922), (1.826, -0.3103, 0.8014), (1.824, -0.2839, 0.8189), (1.844, -0.2918, 0.8268), (1.825, -0.2572, 0.8846), (1.857, -0.2788, 0.8846), (1.786, -0.2572, 0.8463), (1.826, -0.2663, 0.8453), (1.852, -0.2839, 0.8473), (1.879, -0.3495, 0.8463), (1.857, -0.3495, 0.8138), (1.879, -0.3113, 0.8846), (1.87, -0.3103, 0.8453), (1.852, -0.3123, 0.8189), (1.786, -1.459, 0.7846), (1.886, -1.459, 0.8846), (1.786, -1.559, 0.8846), (1.825, -1.459, 0.7922), (1.857, -1.459, 0.8138), (1.786, -1.497, 0.7922), (1.826, -1.498, 0.8014), (1.852, -1.496, 0.8189), (1.844, -1.517, 0.8268), (1.879, -1.497, 0.8846), (1.857, -1.53, 0.8846), (1.879, -1.459, 0.8463), (1.87, -1.498, 0.8453), (1.852, -1.525, 0.8473), (1.786, -1.551, 0.8463), (1.786, -1.53, 0.8138), (1.825, -1.551, 0.8846), (1.826, -1.542, 0.8453), (1.824, -1.525, 0.8189), (1.238, -0.3495, 0.7846), (1.138, -0.3495, 0.8846), (1.238, -0.2495, 0.8846), (1.2, -0.3495, 0.7922), (1.168, -0.3495, 0.8138), (1.238, -0.3113, 0.7922), (1.199, -0.3103, 0.8014), (1.173, -0.3123, 0.8189), (1.18, -0.2918, 0.8268), (1.146, -0.3113, 0.8846), (1.168, -0.2788, 0.8846), (1.146, -0.3495, 0.8463), (1.155, -0.3103, 0.8453), (1.173, -0.2839, 0.8473), (1.238, -0.2572, 0.8463), (1.238, -0.2788, 0.8138), (1.2, -0.2572, 0.8846), (1.199, -0.2663, 0.8453), (1.201, -0.2839, 0.8189), (1.238, -1.459, 0.7846), (1.238, -1.559, 0.8846), (1.138, -1.459, 0.8846), (1.238, -1.497, 0.7922), (1.238, -1.53, 0.8138), (1.2, -1.459, 0.7922), (1.199, -1.498, 0.8014), (1.201, -1.525, 0.8189), (1.18, -1.517, 0.8268), (1.2, -1.551, 0.8846), (1.168, -1.53, 0.8846), (1.238, -1.551, 0.8463), (1.199, -1.542, 0.8453), (1.173, -1.525, 0.8473), (1.146, -1.459, 0.8463), (1.168, -1.459, 0.8138), (1.146, -1.497, 0.8846), (1.155, -1.498, 0.8453), (1.173, -1.496, 0.8189), (1.138, -1.459, 1.0), (1.138, -0.3495, 1.0), (1.146, -0.3113, 1.0), (1.168, -1.53, 1.0), (1.168, -0.2788, 1.0), (1.2, -1.551, 1.0), (1.146, -1.497, 1.0), (1.2, -0.2572, 1.0), (1.857, -0.2788, 1.0), (1.886, -0.3495, 1.0), (1.879, -0.3113, 1.0), (1.825, -0.2572, 1.0), (1.786, -0.2495, 1.0), (1.238, -1.559, 1.0), (1.238, -0.2495, 1.0), (1.825, -1.551, 1.0), (1.879, -1.497, 1.0), (1.886, -1.459, 1.0), (1.786, -1.559, 1.0), (1.857, -1.53, 1.0), (-1.401, -0.05286, 0.0005559), (-0.601, -0.05286, 0.0005559), (0.1995, -0.05286, 0.0005559), (-1.401, 1.0, 0.0005559), (-0.601, 1.0, 0.0005559), (0.1995, 1.0, 0.0005559), (-1.401, -0.05286, 1.0), (-0.601, -0.05286, 1.0), (0.1995, -0.05286, 1.0), (-1.401, 1.0, 1.0), (-0.601, 1.0, 1.0), (0.1995, 1.0, 1.0), (-2.198, -0.0539, 0.0005559), (-2.198, -0.0539, 1.0), (-1.405, -0.0539, 0.0005559), (-1.405, -0.0539, 1.0), (-2.198, -0.06765, 0.0005559), (-2.198, -0.06765, 1.0), (-1.405, -0.06765, 0.0005559), (-1.405, -0.06765, 1.0), (-1.401, -0.06673, 0.0005559), (-0.601, -0.06673, 0.0005559), (-1.401, -0.06673, 1.0), (-0.601, -0.06673, 1.0), (-0.5983, -0.05438, 0.0005559), (0.1959, -0.05438, 0.0005559), (-0.5983, -0.05438, 1.0), (0.1959, -0.05438, 1.0), (-0.5983, -0.06625, 0.0005559), (0.1959, -0.06625, 0.0005559), (-0.5983, -0.06625, 1.0), (0.1959, -0.06625, 1.0), (0.1995, -0.0635, 0.0005559), (1.0, -0.0635, 0.0005559), (1.0, -0.0635, 1.0), (0.1995, -0.0635, 1.0), (2.004, -1.858, 0.0005559), (2.004, -3.331, 0.0005559), (2.004, -4.803, 0.0005559), (1.0, -1.858, 1.0), (1.0, -3.436, 0.8948), (1.0, -4.698, 0.8948), (2.004, -1.858, 1.0), (2.004, -3.331, 1.0), (2.004, -4.803, 1.0), (1.0, -1.858, 0.0005559), (1.0, -3.436, 0.1058), (1.0, -4.698, 0.1058), (1.0, -3.331, 1.0), (1.0, -4.803, 1.0), (1.0, -3.331, 0.0005559), (1.0, -4.803, 0.0005559), (1.549, -3.436, 0.8948), (1.549, -4.698, 0.8948), (1.549, -3.436, 0.1058), (1.549, -4.698, 0.1058)], [], [(0, 1, 3, 2), (117, 123, 7, 6), (7, 5, 11, 8), (1, 0, 124, 125), (117, 6, 4, 114), (121, 3, 1, 118), (9, 8, 11, 10), (6, 7, 8, 9), (156, 161, 12, 14), (100, 11, 5, 96, 99, 106, 104, 103), (4, 6, 9, 10), (12, 13, 15, 14), (163, 150, 15, 13), (150, 156, 14, 15), (161, 163, 13, 12), (54, 73, 35, 16), (37, 74, 105, 110), (92, 75, 55, 93), (106, 56, 17, 104), (16, 21, 22, 19), (19, 22, 23, 20), (21, 31, 34, 22), (22, 34, 24, 23), (17, 27, 28, 25), (25, 28, 29, 26), (27, 20, 23, 28), (28, 23, 24, 29), (18, 32, 33, 30), (30, 33, 34, 31), (32, 26, 29, 33), (33, 29, 24, 34), (35, 40, 41, 38), (38, 41, 42, 39), (40, 50, 53, 41), (41, 53, 43, 42), (36, 46, 47, 44), (44, 47, 48, 45), (46, 39, 42, 47), (47, 42, 43, 48), (37, 51, 52, 49), (49, 52, 53, 50), (51, 45, 48, 52), (52, 48, 43, 53), (54, 59, 60, 57), (57, 60, 61, 58), (59, 69, 72, 60), (60, 72, 62, 61), (55, 65, 66, 63), (63, 66, 67, 64), (65, 58, 61, 66), (66, 61, 62, 67), (56, 70, 71, 68), (68, 71, 72, 69), (70, 64, 67, 71), (71, 67, 62, 72), (73, 78, 79, 76), (76, 79, 80, 77), (78, 88, 91, 79), (79, 91, 81, 80), (74, 84, 85, 82), (82, 85, 86, 83), (84, 77, 80, 85), (85, 80, 81, 86), (75, 89, 90, 87), (87, 90, 91, 88), (89, 83, 86, 90), (90, 86, 81, 91), (73, 76, 40, 35), (76, 77, 50, 40), (77, 84, 49, 50), (84, 74, 37, 49), (51, 37, 110, 107), (45, 51, 107, 111), (44, 45, 111, 108), (36, 44, 108, 109), (35, 38, 21, 16), (38, 39, 31, 21), (39, 46, 30, 31), (46, 36, 18, 30), (32, 18, 101, 102), (26, 32, 102, 100), (103, 25, 26, 100), (104, 17, 25, 103), (16, 19, 59, 54), (19, 20, 69, 59), (20, 27, 68, 69), (27, 17, 56, 68), (99, 70, 56, 106), (96, 64, 70, 99), (94, 63, 64, 96), (93, 55, 63, 94), (74, 82, 97, 105), (82, 83, 95, 97), (95, 83, 89, 98), (98, 89, 75, 92), (54, 57, 78, 73), (57, 58, 88, 78), (58, 65, 87, 88), (65, 55, 75, 87), (18, 36, 109, 101), (7, 123, 120, 5), (123, 122, 119, 120), (122, 121, 118, 119), (2, 115, 112, 0), (115, 116, 113, 112), (116, 117, 114, 113), (4, 5, 146, 145), (120, 119, 138, 139), (112, 113, 133, 132), (2, 3, 121, 115), (115, 121, 122, 116), (116, 122, 123, 117), (126, 127, 131, 130), (118, 1, 125, 127), (0, 112, 126, 124), (112, 118, 127, 126), (130, 131, 129, 128), (124, 126, 130, 128), (127, 125, 129, 131), (125, 124, 128, 129), (133, 135, 134, 132), (113, 119, 135, 133), (118, 112, 132, 134), (119, 118, 134, 135), (137, 139, 143, 141), (119, 113, 136, 138), (113, 114, 137, 136), (114, 120, 139, 137), (141, 143, 142, 140), (136, 137, 141, 140), (138, 136, 140, 142), (139, 138, 142, 143), (145, 146, 147, 144), (5, 120, 147, 146), (114, 4, 145, 144), (120, 114, 144, 147), (5, 4, 157, 151), (151, 157, 162, 160), (152, 158, 166, 164), (10, 11, 154, 148), (148, 154, 155, 149), (149, 155, 156, 150), (4, 10, 148, 157), (157, 148, 149, 162), (162, 149, 150, 163), (96, 5, 151, 154, 11, 100, 102, 101, 109, 108, 111, 107, 110, 105, 97, 95, 98, 92, 93, 94), (154, 151, 160, 155), (155, 160, 161, 156), (152, 153, 161, 160), (159, 158, 162, 163), (158, 152, 160, 162), (153, 159, 163, 161), (164, 166, 167, 165), (153, 152, 164, 165), (159, 153, 165, 167), (158, 159, 167, 166)])
_uv = me_003_1.uv_layers.new(name='UV 맵')
_uv.uv.foreach_set('vector', [0.375, 0.0, 0.625, 0.0, 0.625, 0.25, 0.375, 0.25, 0.375, 0.4375, 0.625, 0.4375, 0.625, 0.5, 0.375, 0.5, 0.625, 0.5, 0.625, 0.75, 0.625, 0.75, 0.625, 0.5, 0.625, 0.0, 0.375, 0.0, 0.375, 0.0, 0.625, 0.0, 0.3125, 0.5, 0.375, 0.5, 0.375, 0.75, 0.3125, 0.75, 0.8125, 0.5, 0.875, 0.5, 0.875, 0.75, 0.8125, 0.75, 0.375, 0.5, 0.625, 0.5, 0.625, 0.75, 0.375, 0.75, 0.375, 0.5, 0.625, 0.5, 0.625, 0.5, 0.375, 0.5, 0.625, 0.75, 0.625, 0.75, 0.625, 0.75, 0.625, 0.75, 0.625, 0.75, 0.625, 0.75, 0.625, 0.75, 0.625, 0.75, 0.625, 0.75, 0.625, 0.75, 0.625, 0.75, 0.625, 0.75, 0.375, 0.75, 0.375, 0.5, 0.375, 0.5, 0.375, 0.75, 0.625, 0.75, 0.375, 0.75, 0.375, 0.75, 0.625, 0.75, 0.375, 0.75, 0.375, 0.75, 0.375, 0.75, 0.375, 0.75, 0.375, 0.75, 0.625, 0.75, 0.625, 0.75, 0.375, 0.75, 0.625, 0.75, 0.375, 0.75, 0.375, 0.75, 0.625, 0.75, 0.4084, 0.2691, 0.4084, 0.4809, 0.5916, 0.4809, 0.5916, 0.2691, 0.4084, 0.5334, 0.4084, 0.7166, 0.447, 0.7166, 0.447, 0.5334, 0.697, 0.5191, 0.6584, 0.5191, 0.6584, 0.7309, 0.697, 0.7309, 0.197, 0.5334, 0.1584, 0.5334, 0.1584, 0.7166, 0.197, 0.7166, 0.5916, 0.2691, 0.6044, 0.2691, 0.6047, 0.2616, 0.5916, 0.2618, 0.5916, 0.2618, 0.6047, 0.2616, 0.604, 0.25, 0.5916, 0.25, 0.6044, 0.2691, 0.625, 0.2691, 0.625, 0.262, 0.6047, 0.2616, 0.6047, 0.2616, 0.625, 0.262, 0.6109, 0.25, 0.604, 0.25, 0.1584, 0.7166, 0.1456, 0.7166, 0.1453, 0.7297, 0.1584, 0.7294, 0.1584, 0.7294, 0.1453, 0.7297, 0.146, 0.75, 0.1584, 0.75, 0.1456, 0.7166, 0.125, 0.7166, 0.125, 0.729, 0.1453, 0.7297, 0.1453, 0.7297, 0.125, 0.729, 0.1391, 0.75, 0.146, 0.75, 0.4084, 0.7691, 0.4084, 0.7618, 0.3953, 0.7616, 0.3956, 0.7691, 0.3956, 0.7691, 0.3953, 0.7616, 0.375, 0.762, 0.375, 0.7691, 0.4084, 0.7618, 0.4084, 0.75, 0.396, 0.75, 0.3953, 0.7616, 0.3953, 0.7616, 0.396, 0.75, 0.375, 0.7581, 0.375, 0.762, 0.5916, 0.4809, 0.5916, 0.4882, 0.6047, 0.4884, 0.6044, 0.4809, 0.6044, 0.4809, 0.6047, 0.4884, 0.625, 0.488, 0.625, 0.4809, 0.5916, 0.4882, 0.5916, 0.5, 0.604, 0.5, 0.6047, 0.4884, 0.6047, 0.4884, 0.604, 0.5, 0.625, 0.4919, 0.625, 0.488, 0.4084, 0.9809, 0.3956, 0.9809, 0.3953, 0.9884, 0.4084, 0.9882, 0.4084, 0.9882, 0.3953, 0.9884, 0.396, 1.0, 0.4084, 1.0, 0.3956, 0.9809, 0.375, 0.9809, 0.375, 0.988, 0.3953, 0.9884, 0.3953, 0.9884, 0.375, 0.988, 0.3891, 1.0, 0.396, 1.0, 0.4084, 0.5334, 0.4084, 0.5206, 0.3953, 0.5203, 0.3956, 0.5334, 0.3956, 0.5334, 0.3953, 0.5203, 0.375, 0.521, 0.375, 0.5334, 0.4084, 0.5206, 0.4084, 0.5, 0.396, 0.5, 0.3953, 0.5203, 0.3953, 0.5203, 0.396, 0.5, 0.375, 0.5141, 0.375, 0.521, 0.4084, 0.2691, 0.4084, 0.2618, 0.3953, 0.2616, 0.3956, 0.2691, 0.3956, 0.2691, 0.3953, 0.2616, 0.375, 0.262, 0.375, 0.2691, 0.4084, 0.2618, 0.4084, 0.25, 0.396, 0.25, 0.3953, 0.2616, 0.3953, 0.2616, 0.396, 0.25, 0.375, 0.2581, 0.375, 0.262, 0.6584, 0.7309, 0.6456, 0.7309, 0.6453, 0.7384, 0.6584, 0.7382, 0.6584, 0.7382, 0.6453, 0.7384, 0.646, 0.75, 0.6584, 0.75, 0.6456, 0.7309, 0.625, 0.7309, 0.625, 0.738, 0.6453, 0.7384, 0.6453, 0.7384, 0.625, 0.738, 0.6391, 0.75, 0.646, 0.75, 0.1584, 0.5334, 0.1584, 0.5206, 0.1453, 0.5203, 0.1456, 0.5334, 0.1456, 0.5334, 0.1453, 0.5203, 0.125, 0.521, 0.125, 0.5334, 0.1584, 0.5206, 0.1584, 0.5, 0.146, 0.5, 0.1453, 0.5203, 0.1453, 0.5203, 0.146, 0.5, 0.125, 0.5141, 0.125, 0.521, 0.4084, 0.4809, 0.3956, 0.4809, 0.3953, 0.4884, 0.4084, 0.4882, 0.4084, 0.4882, 0.3953, 0.4884, 0.396, 0.5, 0.4084, 0.5, 0.3956, 0.4809, 0.375, 0.4809, 0.375, 0.488, 0.3953, 0.4884, 0.3953, 0.4884, 0.375, 0.488, 0.3891, 0.5, 0.396, 0.5, 0.4084, 0.7166, 0.3956, 0.7166, 0.3953, 0.7297, 0.4084, 0.7294, 0.4084, 0.7294, 0.3953, 0.7297, 0.396, 0.75, 0.4084, 0.75, 0.3956, 0.7166, 0.375, 0.7166, 0.375, 0.729, 0.3953, 0.7297, 0.3953, 0.7297, 0.375, 0.729, 0.3891, 0.75, 0.396, 0.75, 0.6584, 0.5191, 0.6584, 0.5118, 0.6453, 0.5116, 0.6456, 0.5191, 0.6456, 0.5191, 0.6453, 0.5116, 0.625, 0.512, 0.625, 0.5191, 0.6584, 0.5118, 0.6584, 0.5, 0.646, 0.5, 0.6453, 0.5116, 0.6453, 0.5116, 0.646, 0.5, 0.625, 0.5081, 0.625, 0.512, 0.4084, 0.4809, 0.4084, 0.4882, 0.5916, 0.4882, 0.5916, 0.4809, 0.4084, 0.4882, 0.4084, 0.5, 0.5916, 0.5, 0.5916, 0.4882, 0.375, 0.7166, 0.3956, 0.7166, 0.3956, 0.5334, 0.375, 0.5334, 0.3956, 0.7166, 0.4084, 0.7166, 0.4084, 0.5334, 0.3956, 0.5334, 0.4084, 0.5206, 0.4084, 0.5334, 0.447, 0.5334, 0.447, 0.5206, 0.4084, 0.5, 0.4084, 0.5206, 0.447, 0.5206, 0.447, 0.5, 0.4084, 0.9882, 0.4084, 1.0, 0.447, 1.0, 0.447, 0.9882, 0.4084, 0.9809, 0.4084, 0.9882, 0.447, 0.9882, 0.447, 0.9809, 0.5916, 0.4809, 0.6044, 0.4809, 0.6044, 0.2691, 0.5916, 0.2691, 0.6044, 0.4809, 0.625, 0.4809, 0.625, 0.2691, 0.6044, 0.2691, 0.375, 0.9809, 0.3956, 0.9809, 0.3956, 0.7691, 0.375, 0.7691, 0.3956, 0.9809, 0.4084, 0.9809, 0.4084, 0.7691, 0.3956, 0.7691, 0.4084, 0.7618, 0.4084, 0.7691, 0.447, 0.7691, 0.447, 0.7618, 0.4084, 0.75, 0.4084, 0.7618, 0.447, 0.7618, 0.447, 0.75, 0.197, 0.7294, 0.1584, 0.7294, 0.1584, 0.75, 0.197, 0.75, 0.197, 0.7166, 0.1584, 0.7166, 0.1584, 0.7294, 0.197, 0.7294, 0.5916, 0.2691, 0.5916, 0.2618, 0.4084, 0.2618, 0.4084, 0.2691, 0.5916, 0.2618, 0.5916, 0.25, 0.4084, 0.25, 0.4084, 0.2618, 0.125, 0.7166, 0.1456, 0.7166, 0.1456, 0.5334, 0.125, 0.5334, 0.1456, 0.7166, 0.1584, 0.7166, 0.1584, 0.5334, 0.1456, 0.5334, 0.197, 0.5206, 0.1584, 0.5206, 0.1584, 0.5334, 0.197, 0.5334, 0.197, 0.5, 0.1584, 0.5, 0.1584, 0.5206, 0.197, 0.5206, 0.697, 0.7382, 0.6584, 0.7382, 0.6584, 0.75, 0.697, 0.75, 0.697, 0.7309, 0.6584, 0.7309, 0.6584, 0.7382, 0.697, 0.7382, 0.4084, 0.7166, 0.4084, 0.7294, 0.447, 0.7294, 0.447, 0.7166, 0.4084, 0.7294, 0.4084, 0.75, 0.447, 0.75, 0.447, 0.7294, 0.697, 0.5, 0.6584, 0.5, 0.6584, 0.5118, 0.697, 0.5118, 0.697, 0.5118, 0.6584, 0.5118, 0.6584, 0.5191, 0.697, 0.5191, 0.4084, 0.2691, 0.3956, 0.2691, 0.3956, 0.4809, 0.4084, 0.4809, 0.3956, 0.2691, 0.375, 0.2691, 0.375, 0.4809, 0.3956, 0.4809, 0.625, 0.7309, 0.6456, 0.7309, 0.6456, 0.5191, 0.625, 0.5191, 0.6456, 0.7309, 0.6584, 0.7309, 0.6584, 0.5191, 0.6456, 0.5191, 0.4084, 0.7691, 0.4084, 0.9809, 0.447, 0.9809, 0.447, 0.7691, 0.625, 0.5, 0.6875, 0.5, 0.6875, 0.75, 0.625, 0.75, 0.6875, 0.5, 0.75, 0.5, 0.75, 0.75, 0.6875, 0.75, 0.75, 0.5, 0.8125, 0.5, 0.8125, 0.75, 0.75, 0.75, 0.125, 0.5, 0.1875, 0.5, 0.1875, 0.75, 0.125, 0.75, 0.1875, 0.5, 0.25, 0.5, 0.25, 0.75, 0.1875, 0.75, 0.25, 0.5, 0.3125, 0.5, 0.3125, 0.75, 0.25, 0.75, 0.375, 0.75, 0.625, 0.75, 0.625, 0.75, 0.375, 0.75, 0.6875, 0.75, 0.75, 0.75, 0.75, 0.75, 0.6875, 0.75, 0.1875, 0.75, 0.25, 0.75, 0.25, 0.75, 0.1875, 0.75, 0.375, 0.25, 0.625, 0.25, 0.625, 0.3125, 0.375, 0.3125, 0.375, 0.3125, 0.625, 0.3125, 0.625, 0.375, 0.375, 0.375, 0.375, 0.375, 0.625, 0.375, 0.625, 0.4375, 0.375, 0.4375, 0.375, 0.9375, 0.625, 0.9375, 0.625, 0.9375, 0.375, 0.9375, 0.8125, 0.75, 0.875, 0.75, 0.875, 0.75, 0.8125, 0.75, 0.125, 0.75, 0.1875, 0.75, 0.1875, 0.75, 0.125, 0.75, 0.375, 0.9375, 0.625, 0.9375, 0.625, 0.9375, 0.375, 0.9375, 0.375, 0.9375, 0.625, 0.9375, 0.625, 1.0, 0.375, 1.0, 0.125, 0.75, 0.1875, 0.75, 0.1875, 0.75, 0.125, 0.75, 0.8125, 0.75, 0.875, 0.75, 0.875, 0.75, 0.8125, 0.75, 0.625, 0.0, 0.375, 0.0, 0.375, 0.0, 0.625, 0.0, 0.375, 0.875, 0.625, 0.875, 0.625, 0.9375, 0.375, 0.9375, 0.375, 0.875, 0.625, 0.875, 0.625, 0.875, 0.375, 0.875, 0.625, 0.9375, 0.375, 0.9375, 0.375, 0.9375, 0.625, 0.9375, 0.75, 0.75, 0.8125, 0.75, 0.8125, 0.75, 0.75, 0.75, 0.375, 0.8125, 0.625, 0.8125, 0.625, 0.8125, 0.375, 0.8125, 0.625, 0.875, 0.375, 0.875, 0.375, 0.875, 0.625, 0.875, 0.25, 0.75, 0.3125, 0.75, 0.3125, 0.75, 0.25, 0.75, 0.375, 0.8125, 0.625, 0.8125, 0.625, 0.8125, 0.375, 0.8125, 0.375, 0.8125, 0.625, 0.8125, 0.625, 0.875, 0.375, 0.875, 0.25, 0.75, 0.3125, 0.75, 0.3125, 0.75, 0.25, 0.75, 0.625, 0.875, 0.375, 0.875, 0.375, 0.875, 0.625, 0.875, 0.6875, 0.75, 0.75, 0.75, 0.75, 0.75, 0.6875, 0.75, 0.375, 0.75, 0.625, 0.75, 0.625, 0.8125, 0.375, 0.8125, 0.625, 0.75, 0.6875, 0.75, 0.6875, 0.75, 0.625, 0.75, 0.3125, 0.75, 0.375, 0.75, 0.375, 0.75, 0.3125, 0.75, 0.625, 0.8125, 0.375, 0.8125, 0.375, 0.8125, 0.625, 0.8125, 0.625, 0.75, 0.375, 0.75, 0.375, 0.75, 0.625, 0.75, 0.625, 0.75, 0.375, 0.75, 0.375, 0.75, 0.625, 0.75, 0.5987, 0.75, 0.4013, 0.75, 0.4013, 0.75, 0.5987, 0.75, 0.375, 0.75, 0.625, 0.75, 0.625, 0.75, 0.375, 0.75, 0.375, 0.75, 0.625, 0.75, 0.625, 0.75, 0.375, 0.75, 0.375, 0.75, 0.625, 0.75, 0.625, 0.75, 0.375, 0.75, 0.375, 0.75, 0.375, 0.75, 0.375, 0.75, 0.375, 0.75, 0.375, 0.75, 0.375, 0.75, 0.375, 0.75, 0.375, 0.75, 0.375, 0.75, 0.375, 0.75, 0.375, 0.75, 0.375, 0.75, 0.625, 0.75, 0.625, 0.75, 0.625, 0.75, 0.625, 0.75, 0.625, 0.75, 0.625, 0.75, 0.625, 0.75, 0.625, 0.75, 0.625, 0.75, 0.625, 0.75, 0.625, 0.75, 0.625, 0.75, 0.625, 0.75, 0.625, 0.75, 0.625, 0.75, 0.625, 0.75, 0.625, 0.75, 0.625, 0.75, 0.625, 0.75, 0.625, 0.75, 0.625, 0.75, 0.625, 0.75, 0.625, 0.75, 0.625, 0.75, 0.625, 0.75, 0.625, 0.75, 0.625, 0.75, 0.625, 0.75, 0.5987, 0.75, 0.5987, 0.75, 0.625, 0.75, 0.625, 0.75, 0.4013, 0.75, 0.4013, 0.75, 0.375, 0.75, 0.375, 0.75, 0.4013, 0.75, 0.5987, 0.75, 0.625, 0.75, 0.375, 0.75, 0.5987, 0.75, 0.4013, 0.75, 0.375, 0.75, 0.625, 0.75, 0.5987, 0.75, 0.4013, 0.75, 0.4013, 0.75, 0.5987, 0.75, 0.5987, 0.75, 0.5987, 0.75, 0.5987, 0.75, 0.5987, 0.75, 0.4013, 0.75, 0.5987, 0.75, 0.5987, 0.75, 0.4013, 0.75, 0.4013, 0.75, 0.4013, 0.75, 0.4013, 0.75, 0.4013, 0.75])
me_003_1.update()
me_004 = bpy.data.meshes.new('큐브.004')
me_004.from_pydata([(-2.296, -0.1434, 1.0), (-2.296, -0.1434, 1.083), (-2.296, 1.0, 1.0), (-2.296, 1.0, 1.083), (0.9534, -0.1434, 1.0), (0.9534, -0.1434, 1.083), (0.9534, 1.0, 1.0), (0.9534, 1.0, 1.083), (2.002, 1.0, 1.083), (2.002, 1.0, 1.0), (2.002, -0.1434, 1.0), (2.002, -0.1434, 1.083), (0.9534, -5.984, 1.083), (0.9534, -5.984, 1.0), (2.002, -5.984, 1.083), (2.002, -5.984, 1.0), (1.138, -0.3495, 1.0), (1.168, -0.2788, 1.0), (1.146, -0.3113, 1.0), (1.238, -0.2495, 1.0), (1.2, -0.2572, 1.0), (1.857, -1.53, 1.0), (1.825, -1.551, 1.0), (1.857, -0.2788, 1.0), (1.886, -1.459, 1.0), (1.886, -0.3495, 1.0), (1.879, -1.497, 1.0), (1.879, -0.3113, 1.0), (1.825, -0.2572, 1.0), (1.786, -1.559, 1.0), (1.786, -0.2495, 1.0), (1.138, -1.459, 1.0), (1.146, -1.497, 1.0), (1.168, -1.53, 1.0), (1.2, -1.551, 1.0), (1.238, -1.559, 1.0), (1.138, -1.459, 1.083), (1.138, -0.3495, 1.083), (1.146, -0.3113, 1.083), (1.168, -1.53, 1.083), (1.168, -0.2788, 1.083), (1.2, -1.551, 1.083), (1.146, -1.497, 1.083), (1.2, -0.2572, 1.083), (1.857, -0.2788, 1.083), (1.886, -0.3495, 1.083), (1.879, -0.3113, 1.083), (1.825, -0.2572, 1.083), (1.786, -0.2495, 1.083), (1.238, -1.559, 1.083), (1.238, -0.2495, 1.083), (1.825, -1.551, 1.083), (1.879, -1.497, 1.083), (1.886, -1.459, 1.083), (1.786, -1.559, 1.083), (1.857, -1.53, 1.083)], [], [(0, 1, 3, 2), (2, 3, 7, 6), (6, 7, 8, 9), (4, 5, 1, 0), (2, 6, 4, 0), (7, 3, 1, 5), (9, 8, 11, 10), (10, 11, 14, 15), (4, 6, 9, 10), (7, 5, 11, 8), (12, 13, 15, 14), (5, 4, 13, 12), (17, 4, 10, 23, 28, 30, 19, 20), (23, 10, 15, 13, 4, 17, 18, 16, 31, 32, 33, 34, 35, 29, 22, 21, 26, 24, 25, 27), (40, 5, 12, 14, 11, 44, 46, 45, 53, 52, 55, 51, 54, 49, 41, 39, 42, 36, 37, 38), (44, 11, 5, 40, 43, 50, 48, 47), (29, 35, 49, 54), (36, 31, 16, 37), (50, 19, 30, 48), (22, 29, 54, 51), (21, 22, 51, 55), (26, 21, 55, 52), (24, 26, 52, 53), (27, 25, 45, 46), (23, 27, 46, 44), (47, 28, 23, 44), (48, 30, 28, 47), (43, 20, 19, 50), (40, 17, 20, 43), (38, 18, 17, 40), (37, 16, 18, 38), (35, 34, 41, 49), (34, 33, 39, 41), (39, 33, 32, 42), (42, 32, 31, 36), (25, 24, 53, 45)])
_uv = me_004.uv_layers.new(name='UV 맵')
_uv.uv.foreach_set('vector', [0.375, 0.0, 0.625, 0.0, 0.625, 0.25, 0.375, 0.25, 0.375, 0.25, 0.625, 0.25, 0.625, 0.5, 0.375, 0.5, 0.375, 0.5, 0.625, 0.5, 0.625, 0.5, 0.375, 0.5, 0.375, 0.75, 0.625, 0.75, 0.625, 1.0, 0.375, 1.0, 0.125, 0.5, 0.375, 0.5, 0.375, 0.75, 0.125, 0.75, 0.625, 0.5, 0.875, 0.5, 0.875, 0.75, 0.625, 0.75, 0.375, 0.5, 0.625, 0.5, 0.625, 0.75, 0.375, 0.75, 0.375, 0.75, 0.625, 0.75, 0.625, 0.75, 0.375, 0.75, 0.375, 0.75, 0.375, 0.5, 0.375, 0.5, 0.375, 0.75, 0.625, 0.5, 0.625, 0.75, 0.625, 0.75, 0.625, 0.5, 0.625, 0.75, 0.375, 0.75, 0.375, 0.75, 0.625, 0.75, 0.625, 0.75, 0.375, 0.75, 0.375, 0.75, 0.625, 0.75, 0.375, 0.75, 0.375, 0.75, 0.375, 0.75, 0.375, 0.75, 0.375, 0.75, 0.375, 0.75, 0.375, 0.75, 0.375, 0.75, 0.375, 0.75, 0.375, 0.75, 0.375, 0.75, 0.375, 0.75, 0.375, 0.75, 0.375, 0.75, 0.375, 0.75, 0.375, 0.75, 0.375, 0.75, 0.375, 0.75, 0.375, 0.75, 0.375, 0.75, 0.375, 0.75, 0.375, 0.75, 0.375, 0.75, 0.375, 0.75, 0.375, 0.75, 0.375, 0.75, 0.375, 0.75, 0.375, 0.75, 0.625, 0.75, 0.625, 0.75, 0.625, 0.75, 0.625, 0.75, 0.625, 0.75, 0.625, 0.75, 0.625, 0.75, 0.625, 0.75, 0.625, 0.75, 0.625, 0.75, 0.625, 0.75, 0.625, 0.75, 0.625, 0.75, 0.625, 0.75, 0.625, 0.75, 0.625, 0.75, 0.625, 0.75, 0.625, 0.75, 0.625, 0.75, 0.625, 0.75, 0.625, 0.75, 0.625, 0.75, 0.625, 0.75, 0.625, 0.75, 0.625, 0.75, 0.625, 0.75, 0.625, 0.75, 0.625, 0.75, 0.447, 0.5334, 0.447, 0.7166, 0.4748, 0.7166, 0.4748, 0.5334, 0.7248, 0.5191, 0.697, 0.5191, 0.697, 0.7309, 0.7248, 0.7309, 0.2248, 0.5334, 0.197, 0.5334, 0.197, 0.7166, 0.2248, 0.7166, 0.447, 0.5206, 0.447, 0.5334, 0.4748, 0.5334, 0.4748, 0.5206, 0.447, 0.5, 0.447, 0.5206, 0.4748, 0.5206, 0.4748, 0.5, 0.447, 0.9882, 0.447, 1.0, 0.4748, 1.0, 0.4748, 0.9882, 0.447, 0.9809, 0.447, 0.9882, 0.4748, 0.9882, 0.4748, 0.9809, 0.447, 0.7618, 0.447, 0.7691, 0.4748, 0.7691, 0.4748, 0.7618, 0.447, 0.75, 0.447, 0.7618, 0.4748, 0.7618, 0.4748, 0.75, 0.2248, 0.7294, 0.197, 0.7294, 0.197, 0.75, 0.2248, 0.75, 0.2248, 0.7166, 0.197, 0.7166, 0.197, 0.7294, 0.2248, 0.7294, 0.2248, 0.5206, 0.197, 0.5206, 0.197, 0.5334, 0.2248, 0.5334, 0.2248, 0.5, 0.197, 0.5, 0.197, 0.5206, 0.2248, 0.5206, 0.7248, 0.7382, 0.697, 0.7382, 0.697, 0.75, 0.7248, 0.75, 0.7248, 0.7309, 0.697, 0.7309, 0.697, 0.7382, 0.7248, 0.7382, 0.447, 0.7166, 0.447, 0.7294, 0.4748, 0.7294, 0.4748, 0.7166, 0.447, 0.7294, 0.447, 0.75, 0.4748, 0.75, 0.4748, 0.7294, 0.7248, 0.5, 0.697, 0.5, 0.697, 0.5118, 0.7248, 0.5118, 0.7248, 0.5118, 0.697, 0.5118, 0.697, 0.5191, 0.7248, 0.5191, 0.447, 0.7691, 0.447, 0.9809, 0.4748, 0.9809, 0.4748, 0.7691])
me_004.update()
me_006 = bpy.data.meshes.new('큐브.006')
me_006.from_pydata([(0.4538, -0.593, -1.0), (0.4538, -0.693, -0.9), (0.3538, -0.593, -0.9), (0.4538, -0.6637, -0.9707), (0.3961, -0.6507, -0.9577), (0.3831, -0.6637, -0.9), (0.3831, -0.593, -0.9707), (0.4538, -0.693, 1.0), (0.3538, -0.593, 1.0), (0.3831, -0.6637, 1.0), (0.4538, -0.06703, -1.0), (0.3538, -0.06703, -0.9), (0.4538, 0.03297, -0.9), (0.3831, -0.06703, -0.9707), (0.3961, -0.009294, -0.9577), (0.3831, 0.003682, -0.9), (0.4538, 0.003682, -0.9707), (0.3538, -0.06703, 1.0), (0.4538, 0.03297, 1.0), (0.3831, 0.003682, 1.0), (0.8304, -0.593, -1.0), (0.9304, -0.593, -0.9), (0.8304, -0.693, -0.9), (0.9011, -0.593, -0.9707), (0.8881, -0.6507, -0.9577), (0.9011, -0.6637, -0.9), (0.8304, -0.6637, -0.9707), (0.9304, -0.593, 1.0), (0.8304, -0.693, 1.0), (0.9011, -0.6637, 1.0), (0.8304, -0.06703, -1.0), (0.8304, 0.03297, -0.9), (0.9304, -0.06703, -0.9), (0.8304, 0.003682, -0.9707), (0.8881, -0.009294, -0.9577), (0.9011, 0.003682, -0.9), (0.9011, -0.06703, -0.9707), (0.8304, 0.03297, 1.0), (0.9304, -0.06703, 1.0), (0.9011, 0.003682, 1.0), (0.4538, -0.693, 1.619), (0.3538, -0.593, 1.619), (0.3831, -0.6637, 1.619), (0.3538, -0.06703, 1.619), (0.4538, 0.03297, 1.619), (0.3831, 0.003682, 1.619), (0.8304, 0.03297, 1.619), (0.9304, -0.06703, 1.619), (0.9011, 0.003682, 1.619), (0.9304, -0.593, 1.619), (0.8304, -0.693, 1.619), (0.9011, -0.6637, 1.619), (0.2538, -0.593, 2.334), (0.3538, -0.593, 2.234), (0.4538, -0.693, 2.434), (0.3245, -0.593, 2.305), (0.3538, -0.6507, 2.334), (0.3831, -0.6637, 2.334), (0.3538, -0.6637, 2.363), (0.2538, -0.06703, 2.334), (0.4538, 0.03297, 2.434), (0.3538, -0.06703, 2.234), (0.3538, 0.003682, 2.363), (0.3538, -0.009293, 2.334), (0.3831, 0.003682, 2.334), (0.3245, -0.06703, 2.305), (0.8304, 0.03297, 2.334), (0.9304, -0.06703, 2.334), (0.9011, 0.003682, 2.334), (0.9304, -0.593, 2.334), (0.8304, -0.693, 2.334), (0.9011, -0.6637, 2.334), (0.3538, -0.593, 2.793), (0.3538, -0.693, 2.693), (0.3538, -0.6637, 2.764), (0.3538, 0.03297, 2.693), (0.3538, -0.06703, 2.793), (0.3538, 0.003682, 2.764), (0.8304, 0.03297, 2.693), (0.8304, -0.06703, 2.793), (0.9304, -0.06703, 2.693), (0.8304, 0.003682, 2.764), (0.8881, -0.009294, 2.751), (0.9011, -0.06703, 2.764), (0.9011, 0.003682, 2.693), (0.9304, -0.593, 2.693), (0.8304, -0.593, 2.793), (0.8304, -0.693, 2.693), (0.9011, -0.593, 2.764), (0.8881, -0.6507, 2.751), (0.8304, -0.6637, 2.764), (0.9011, -0.6637, 2.693), (-0.3876, -0.593, 2.234), (-0.2876, -0.593, 2.334), (-0.4876, -0.693, 2.434), (-0.3583, -0.593, 2.305), (-0.3876, -0.6507, 2.334), (-0.3876, -0.6637, 2.363), (-0.4169, -0.6637, 2.334), (-0.3876, -0.06703, 2.234), (-0.4876, 0.03297, 2.434), (-0.2876, -0.06703, 2.334), (-0.4169, 0.003682, 2.334), (-0.3876, -0.009293, 2.334), (-0.3876, 0.003682, 2.363), (-0.3583, -0.06703, 2.305), (-0.3876, -0.593, 2.793), (-0.3876, -0.693, 2.693), (-0.3876, -0.6637, 2.764), (-0.3876, 0.03297, 2.693), (-0.3876, -0.06703, 2.793), (-0.3876, 0.003682, 2.764), (-0.7801, -0.593, 2.334), (-0.6801, -0.693, 2.334), (-0.7508, -0.6637, 2.334), (-0.6801, 0.03297, 2.334), (-0.7801, -0.06703, 2.334), (-0.7508, 0.003682, 2.334), (-0.6801, -0.593, 2.793), (-0.7801, -0.593, 2.693), (-0.6801, -0.693, 2.693), (-0.7508, -0.593, 2.764), (-0.7378, -0.6507, 2.751), (-0.7508, -0.6637, 2.693), (-0.6801, -0.6637, 2.764), (-0.6801, -0.06703, 2.793), (-0.6801, 0.03297, 2.693), (-0.7801, -0.06703, 2.693), (-0.6801, 0.003682, 2.764), (-0.7378, -0.009294, 2.751), (-0.7508, 0.003682, 2.693), (-0.7508, -0.06703, 2.764), (-0.3876, -0.593, 1.763), (-0.4876, -0.693, 1.763), (-0.4876, -0.593, 1.663), (-0.4169, -0.6637, 1.763), (-0.4298, -0.6507, 1.705), (-0.4876, -0.6637, 1.692), (-0.4169, -0.593, 1.692), (-0.3876, -0.06703, 1.763), (-0.4876, -0.06703, 1.663), (-0.4876, 0.03297, 1.763), (-0.4169, -0.06703, 1.692), (-0.4298, -0.009294, 1.705), (-0.4876, 0.003682, 1.692), (-0.4169, 0.003682, 1.763), (-0.7801, -0.593, 1.763), (-0.6801, -0.593, 1.663), (-0.6801, -0.693, 1.763), (-0.7508, -0.593, 1.692), (-0.7378, -0.6507, 1.705), (-0.6801, -0.6637, 1.692), (-0.7508, -0.6637, 1.763), (-0.7801, -0.06703, 1.763), (-0.6801, 0.03297, 1.763), (-0.6801, -0.06703, 1.663), (-0.7508, 0.003682, 1.763), (-0.7378, -0.009294, 1.705), (-0.6801, 0.003682, 1.692), (-0.7508, -0.06703, 1.692)], [], [(22, 28, 7, 1), (37, 18, 44, 46), (27, 38, 47, 49), (17, 8, 41, 43), (2, 8, 17, 11), (43, 41, 53, 61), (46, 44, 60, 66), (7, 28, 50, 40), (12, 18, 37, 31), (32, 38, 27, 21), (72, 76, 110, 106), (49, 47, 67, 69), (59, 52, 93, 101), (40, 50, 70, 54), (99, 92, 132, 139), (79, 76, 72, 86), (54, 73, 107, 94), (75, 60, 100, 109), (115, 100, 141, 154), (69, 67, 80, 85), (54, 70, 87, 73), (66, 60, 75, 78), (140, 134, 147, 155), (112, 116, 153, 146), (94, 113, 148, 133), (106, 110, 125, 118), (116, 112, 119, 127), (109, 100, 115, 126), (94, 107, 120, 113), (0, 3, 4, 6), (1, 5, 4, 3), (2, 6, 4, 5), (10, 13, 14, 16), (11, 15, 14, 13), (12, 16, 14, 15), (20, 23, 24, 26), (21, 25, 24, 23), (22, 26, 24, 25), (30, 33, 34, 36), (31, 35, 34, 33), (32, 36, 34, 35), (52, 55, 56, 58), (53, 57, 56, 55), (54, 58, 56, 57), (59, 62, 63, 65), (60, 64, 63, 62), (61, 65, 63, 64), (78, 81, 82, 84), (79, 83, 82, 81), (80, 84, 82, 83), (85, 88, 89, 91), (86, 90, 89, 88), (87, 91, 89, 90), (92, 95, 96, 98), (93, 97, 96, 95), (94, 98, 96, 97), (99, 102, 103, 105), (100, 104, 103, 102), (101, 105, 103, 104), (118, 121, 122, 124), (119, 123, 122, 121), (120, 124, 122, 123), (125, 128, 129, 131), (126, 130, 129, 128), (127, 131, 129, 130), (132, 135, 136, 138), (133, 137, 136, 135), (134, 138, 136, 137), (139, 142, 143, 145), (140, 144, 143, 142), (141, 145, 143, 144), (146, 149, 150, 152), (147, 151, 150, 149), (148, 152, 150, 151), (153, 156, 157, 159), (154, 158, 157, 156), (155, 159, 157, 158), (10, 0, 6, 13), (13, 6, 2, 11), (1, 7, 9, 5), (5, 9, 8, 2), (18, 12, 15, 19), (19, 15, 11, 17), (30, 10, 16, 33), (33, 16, 12, 31), (38, 32, 35, 39), (39, 35, 31, 37), (20, 30, 36, 23), (23, 36, 32, 21), (28, 22, 25, 29), (29, 25, 21, 27), (0, 20, 26, 3), (3, 26, 22, 1), (37, 46, 48, 39), (39, 48, 47, 38), (50, 28, 29, 51), (51, 29, 27, 49), (7, 40, 42, 9), (9, 42, 41, 8), (44, 18, 19, 45), (45, 19, 17, 43), (52, 59, 65, 55), (55, 65, 61, 53), (49, 69, 71, 51), (51, 71, 70, 50), (53, 41, 42, 57), (57, 42, 40, 54), (43, 61, 64, 45), (45, 64, 60, 44), (67, 47, 48, 68), (68, 48, 46, 66), (76, 79, 81, 77), (77, 81, 78, 75), (79, 86, 88, 83), (83, 88, 85, 80), (86, 72, 74, 90), (90, 74, 73, 87), (66, 78, 84, 68), (68, 84, 80, 67), (87, 70, 71, 91), (91, 71, 69, 85), (92, 99, 105, 95), (95, 105, 101, 93), (75, 109, 111, 77), (77, 111, 110, 76), (107, 73, 74, 108), (108, 74, 72, 106), (59, 101, 104, 62), (62, 104, 100, 60), (54, 94, 97, 58), (58, 97, 93, 52), (118, 125, 131, 121), (121, 131, 127, 119), (113, 120, 123, 114), (114, 123, 119, 112), (126, 115, 117, 130), (130, 117, 116, 127), (125, 110, 111, 128), (128, 111, 109, 126), (120, 107, 108, 124), (124, 108, 106, 118), (134, 140, 142, 138), (138, 142, 139, 132), (146, 153, 159, 149), (149, 159, 155, 147), (140, 155, 158, 144), (144, 158, 154, 141), (147, 134, 137, 151), (151, 137, 133, 148), (99, 139, 145, 102), (102, 145, 141, 100), (153, 116, 117, 156), (156, 117, 115, 154), (148, 113, 114, 152), (152, 114, 112, 146), (132, 92, 98, 135), (135, 98, 94, 133), (10, 30, 20, 0)])
_uv = me_006.uv_layers.new(name='UV 맵')
_uv.uv.foreach_set('vector', [0.3875, 0.7934, 0.625, 0.7934, 0.625, 0.9566, 0.3875, 0.9566, 0.625, 0.4566, 0.625, 0.2934, 0.625, 0.2934, 0.625, 0.4566, 0.625, 0.7156, 0.625, 0.5344, 0.625, 0.5344, 0.625, 0.7156, 0.625, 0.2156, 0.625, 0.03444, 0.625, 0.03444, 0.625, 0.2156, 0.3875, 0.03444, 0.625, 0.03444, 0.625, 0.2156, 0.3875, 0.2156, 0.625, 0.2156, 0.625, 0.03444, 0.625, 0.03444, 0.625, 0.2156, 0.625, 0.4566, 0.625, 0.2934, 0.625, 0.2934, 0.625, 0.4566, 0.625, 0.9566, 0.625, 0.7934, 0.625, 0.7934, 0.625, 0.9566, 0.3875, 0.2934, 0.625, 0.2934, 0.625, 0.4566, 0.3875, 0.4566, 0.3875, 0.5344, 0.625, 0.5344, 0.625, 0.7156, 0.3875, 0.7156, 0.875, 0.7156, 0.875, 0.5344, 0.875, 0.5344, 0.875, 0.7156, 0.625, 0.7156, 0.625, 0.5344, 0.625, 0.5344, 0.625, 0.7156, 0.625, 0.2156, 0.625, 0.03444, 0.625, 0.03444, 0.625, 0.2156, 0.625, 0.9566, 0.625, 0.7934, 0.625, 0.7934, 0.625, 0.9566, 0.625, 0.2156, 0.625, 0.03444, 0.625, 0.03444, 0.625, 0.2156, 0.6684, 0.5344, 0.875, 0.5344, 0.875, 0.7156, 0.6684, 0.7156, 0.625, 1.0, 0.625, 1.0, 0.625, 1.0, 0.625, 1.0, 0.625, 0.25, 0.625, 0.25, 0.625, 0.25, 0.625, 0.25, 0.625, 0.25, 0.625, 0.25, 0.625, 0.25, 0.625, 0.25, 0.625, 0.7156, 0.625, 0.5344, 0.625, 0.5344, 0.625, 0.7156, 0.625, 0.9566, 0.625, 0.7934, 0.625, 0.7934, 0.625, 1.0, 0.625, 0.4566, 0.625, 0.2934, 0.625, 0.25, 0.625, 0.4566, 0.625, 0.2156, 0.625, 0.03444, 0.625, 0.03444, 0.625, 0.2156, 0.625, 0.03444, 0.625, 0.2156, 0.625, 0.2156, 0.625, 0.03444, 0.625, 1.0, 0.625, 1.0, 0.625, 1.0, 0.625, 1.0, 0.875, 0.7156, 0.875, 0.5344, 0.875, 0.5344, 0.875, 0.7156, 0.625, 0.2156, 0.625, 0.03444, 0.625, 0.03444, 0.625, 0.2156, 0.625, 0.25, 0.625, 0.25, 0.625, 0.25, 0.625, 0.25, 0.625, 1.0, 0.625, 1.0, 0.625, 1.0, 0.625, 1.0, 0.1684, 0.7156, 0.1684, 0.75, 0.1433, 0.75, 0.125, 0.7156, 0.3875, 0.9566, 0.3875, 1.0, 0.3803, 1.0, 0.375, 0.9566, 0.3875, 0.03444, 0.375, 0.03444, 0.375, 0.01456, 0.3875, 0.0, 0.1684, 0.5344, 0.125, 0.5344, 0.125, 0.5146, 0.1684, 0.5, 0.3875, 0.2156, 0.3875, 0.25, 0.3803, 0.25, 0.375, 0.2156, 0.3875, 0.2934, 0.375, 0.2934, 0.375, 0.2683, 0.3875, 0.25, 0.3316, 0.7156, 0.375, 0.7156, 0.3768, 0.7513, 0.3316, 0.75, 0.3875, 0.7156, 0.3875, 0.75, 0.3768, 0.7513, 0.375, 0.7156, 0.3875, 0.7934, 0.375, 0.7934, 0.3768, 0.7513, 0.3875, 0.75, 0.3316, 0.5344, 0.3316, 0.5, 0.3707, 0.5049, 0.375, 0.5344, 0.3875, 0.4566, 0.3875, 0.5, 0.3707, 0.5049, 0.375, 0.4566, 0.3875, 0.5344, 0.375, 0.5344, 0.3707, 0.5049, 0.3875, 0.5, 0.625, 0.03444, 0.625, 0.03444, 0.625, 0.01455, 0.625, 0.0, 0.625, 0.03444, 0.625, 0.0, 0.625, 0.0, 0.625, 0.03444, 0.625, 1.0, 0.625, 1.0, 0.625, 1.0, 0.625, 1.0, 0.625, 0.2156, 0.625, 0.25, 0.625, 0.2451, 0.625, 0.2156, 0.625, 0.2934, 0.625, 0.25, 0.625, 0.2451, 0.625, 0.25, 0.625, 0.2156, 0.625, 0.2156, 0.625, 0.2451, 0.625, 0.25, 0.625, 0.4566, 0.625, 0.4566, 0.625, 0.4987, 0.625, 0.5, 0.6684, 0.5344, 0.625, 0.5344, 0.625, 0.4987, 0.6684, 0.5, 0.625, 0.5344, 0.625, 0.5, 0.625, 0.4987, 0.625, 0.5344, 0.625, 0.7156, 0.625, 0.7156, 0.6311, 0.7451, 0.625, 0.75, 0.6684, 0.7156, 0.6684, 0.75, 0.6311, 0.7451, 0.625, 0.7156, 0.625, 0.7934, 0.625, 0.75, 0.6311, 0.7451, 0.625, 0.7934, 0.625, 0.03444, 0.625, 0.03444, 0.625, 0.01455, 0.625, 0.0, 0.625, 0.03444, 0.625, 0.0, 0.625, 0.0, 0.625, 0.03444, 0.625, 1.0, 0.625, 1.0, 0.625, 1.0, 0.625, 1.0, 0.625, 0.2156, 0.625, 0.25, 0.625, 0.2451, 0.625, 0.2156, 0.625, 0.25, 0.625, 0.25, 0.625, 0.2451, 0.625, 0.25, 0.625, 0.2156, 0.625, 0.2156, 0.625, 0.2451, 0.625, 0.25, 0.875, 0.7156, 0.875, 0.7156, 0.875, 0.7354, 0.875, 0.75, 0.625, 0.03444, 0.625, 0.0, 0.625, 0.0, 0.625, 0.03444, 0.625, 1.0, 0.625, 1.0, 0.625, 1.0, 0.625, 1.0, 0.875, 0.5344, 0.875, 0.5, 0.875, 0.5, 0.875, 0.5344, 0.625, 0.25, 0.625, 0.25, 0.625, 0.25, 0.625, 0.25, 0.625, 0.2156, 0.625, 0.2156, 0.625, 0.2354, 0.625, 0.25, 0.625, 0.03444, 0.625, 0.0, 0.625, 0.0, 0.625, 0.03444, 0.625, 1.0, 0.625, 1.0, 0.625, 1.0, 0.625, 1.0, 0.625, 0.03444, 0.625, 0.03444, 0.625, 0.01456, 0.625, 0.0, 0.625, 0.2156, 0.625, 0.2156, 0.625, 0.2451, 0.625, 0.25, 0.625, 0.2156, 0.625, 0.25, 0.625, 0.2451, 0.625, 0.2156, 0.625, 0.25, 0.625, 0.25, 0.625, 0.2451, 0.625, 0.25, 0.625, 0.03444, 0.625, 0.03444, 0.625, 0.01456, 0.625, 0.0, 0.625, 0.03444, 0.625, 0.0, 0.625, 0.0, 0.625, 0.03444, 0.625, 1.0, 0.625, 1.0, 0.625, 1.0, 0.625, 1.0, 0.625, 0.2156, 0.625, 0.25, 0.625, 0.2451, 0.625, 0.2156, 0.625, 0.25, 0.625, 0.25, 0.625, 0.2451, 0.625, 0.25, 0.625, 0.2156, 0.625, 0.2156, 0.625, 0.2451, 0.625, 0.25, 0.1684, 0.5344, 0.1684, 0.7156, 0.125, 0.7156, 0.125, 0.5344, 0.375, 0.2156, 0.375, 0.03444, 0.3875, 0.03444, 0.3875, 0.2156, 0.3875, 0.9566, 0.625, 0.9566, 0.625, 1.0, 0.3875, 1.0, 0.3875, 0.0, 0.625, 0.0, 0.625, 0.03444, 0.3875, 0.03444, 0.625, 0.2934, 0.3875, 0.2934, 0.3875, 0.25, 0.625, 0.25, 0.625, 0.25, 0.3875, 0.25, 0.3875, 0.2156, 0.625, 0.2156, 0.3316, 0.5344, 0.1684, 0.5344, 0.1684, 0.5, 0.3316, 0.5, 0.375, 0.4566, 0.375, 0.2934, 0.3875, 0.2934, 0.3875, 0.4566, 0.625, 0.5344, 0.3875, 0.5344, 0.3875, 0.5, 0.625, 0.5, 0.625, 0.5, 0.3875, 0.5, 0.3875, 0.4566, 0.625, 0.4566, 0.3316, 0.7156, 0.3316, 0.5344, 0.375, 0.5344, 0.375, 0.7156, 0.375, 0.7156, 0.375, 0.5344, 0.3875, 0.5344, 0.3875, 0.7156, 0.625, 0.7934, 0.3875, 0.7934, 0.3875, 0.75, 0.625, 0.75, 0.625, 0.75, 0.3875, 0.75, 0.3875, 0.7156, 0.625, 0.7156, 0.1684, 0.7156, 0.3316, 0.7156, 0.3316, 0.75, 0.1684, 0.75, 0.375, 0.9566, 0.375, 0.7934, 0.3875, 0.7934, 0.3875, 0.9566, 0.625, 0.4566, 0.625, 0.4566, 0.625, 0.5, 0.625, 0.5, 0.625, 0.5, 0.625, 0.5, 0.625, 0.5344, 0.625, 0.5344, 0.625, 0.7934, 0.625, 0.7934, 0.625, 0.75, 0.625, 0.75, 0.625, 0.75, 0.625, 0.75, 0.625, 0.7156, 0.625, 0.7156, 0.625, 0.9566, 0.625, 0.9566, 0.625, 1.0, 0.625, 1.0, 0.625, 0.0, 0.625, 0.0, 0.625, 0.03444, 0.625, 0.03444, 0.625, 0.2934, 0.625, 0.2934, 0.625, 0.25, 0.625, 0.25, 0.625, 0.25, 0.625, 0.25, 0.625, 0.2156, 0.625, 0.2156, 0.625, 0.03444, 0.625, 0.2156, 0.625, 0.2156, 0.625, 0.03444, 0.625, 0.03444, 0.625, 0.2156, 0.625, 0.2156, 0.625, 0.03444, 0.625, 0.7156, 0.625, 0.7156, 0.625, 0.75, 0.625, 0.75, 0.625, 0.75, 0.625, 0.75, 0.625, 0.7934, 0.625, 0.7934, 0.625, 0.03444, 0.625, 0.03444, 0.625, 0.0, 0.625, 0.0, 0.625, 1.0, 0.625, 1.0, 0.625, 0.9566, 0.625, 0.9566, 0.625, 0.2156, 0.625, 0.2156, 0.625, 0.25, 0.625, 0.25, 0.625, 0.25, 0.625, 0.25, 0.625, 0.2934, 0.625, 0.2934, 0.625, 0.5344, 0.625, 0.5344, 0.625, 0.5, 0.625, 0.5, 0.625, 0.5, 0.625, 0.5, 0.625, 0.4566, 0.625, 0.4566, 0.875, 0.5344, 0.6684, 0.5344, 0.6684, 0.5, 0.875, 0.5, 0.625, 0.25, 0.625, 0.4566, 0.625, 0.4566, 0.625, 0.25, 0.6684, 0.5344, 0.6684, 0.7156, 0.625, 0.7156, 0.625, 0.5344, 0.625, 0.5344, 0.625, 0.7156, 0.625, 0.7156, 0.625, 0.5344, 0.6684, 0.7156, 0.875, 0.7156, 0.875, 0.75, 0.6684, 0.75, 0.625, 0.7934, 0.625, 1.0, 0.625, 1.0, 0.625, 0.7934, 0.625, 0.4566, 0.625, 0.4566, 0.625, 0.5, 0.625, 0.5, 0.625, 0.5, 0.625, 0.5, 0.625, 0.5344, 0.625, 0.5344, 0.625, 0.7934, 0.625, 0.7934, 0.625, 0.75, 0.625, 0.75, 0.625, 0.75, 0.625, 0.75, 0.625, 0.7156, 0.625, 0.7156, 0.625, 0.03444, 0.625, 0.2156, 0.625, 0.2156, 0.625, 0.03444, 0.625, 0.03444, 0.625, 0.2156, 0.625, 0.2156, 0.625, 0.03444, 0.625, 0.25, 0.625, 0.25, 0.625, 0.25, 0.625, 0.25, 0.875, 0.5, 0.875, 0.5, 0.875, 0.5344, 0.875, 0.5344, 0.625, 1.0, 0.625, 1.0, 0.625, 1.0, 0.625, 1.0, 0.875, 0.75, 0.875, 0.75, 0.875, 0.7156, 0.875, 0.7156, 0.625, 0.2156, 0.625, 0.2156, 0.625, 0.25, 0.625, 0.25, 0.625, 0.25, 0.625, 0.25, 0.625, 0.25, 0.625, 0.25, 0.625, 1.0, 0.625, 1.0, 0.625, 1.0, 0.625, 1.0, 0.625, 0.0, 0.625, 0.0, 0.625, 0.03444, 0.625, 0.03444, 0.875, 0.7156, 0.875, 0.5344, 0.875, 0.5344, 0.875, 0.7156, 0.625, 0.03444, 0.625, 0.2156, 0.625, 0.2156, 0.625, 0.03444, 0.625, 1.0, 0.625, 1.0, 0.625, 1.0, 0.625, 1.0, 0.625, 0.0, 0.625, 0.0, 0.625, 0.03444, 0.625, 0.03444, 0.625, 0.25, 0.625, 0.25, 0.625, 0.25, 0.625, 0.25, 0.625, 0.25, 0.625, 0.25, 0.625, 0.2156, 0.625, 0.2156, 0.875, 0.5344, 0.875, 0.5344, 0.875, 0.5, 0.875, 0.5, 0.625, 0.25, 0.625, 0.25, 0.625, 0.25, 0.625, 0.25, 0.625, 1.0, 0.625, 1.0, 0.625, 1.0, 0.625, 1.0, 0.875, 0.75, 0.875, 0.75, 0.875, 0.7156, 0.875, 0.7156, 0.625, 0.03444, 0.625, 0.2156, 0.625, 0.2156, 0.625, 0.03444, 0.625, 0.03444, 0.625, 0.2156, 0.625, 0.2156, 0.625, 0.03444, 0.625, 0.03444, 0.625, 0.2156, 0.625, 0.2156, 0.625, 0.03444, 0.625, 0.03444, 0.625, 0.2156, 0.625, 0.2156, 0.625, 0.03444, 0.625, 0.2156, 0.625, 0.2156, 0.625, 0.25, 0.625, 0.25, 0.625, 0.25, 0.625, 0.25, 0.625, 0.25, 0.625, 0.25, 0.625, 0.03444, 0.625, 0.03444, 0.625, 0.0, 0.625, 0.0, 0.625, 1.0, 0.625, 1.0, 0.625, 1.0, 0.625, 1.0, 0.625, 0.2156, 0.625, 0.2156, 0.625, 0.25, 0.625, 0.25, 0.625, 0.25, 0.625, 0.25, 0.625, 0.25, 0.625, 0.25, 0.625, 0.2156, 0.625, 0.2156, 0.625, 0.25, 0.625, 0.25, 0.625, 0.25, 0.625, 0.25, 0.625, 0.25, 0.625, 0.25, 0.625, 1.0, 0.625, 1.0, 0.625, 1.0, 0.625, 1.0, 0.625, 0.0, 0.625, 0.0, 0.625, 0.03444, 0.625, 0.03444, 0.625, 0.03444, 0.625, 0.03444, 0.625, 0.0, 0.625, 0.0, 0.625, 1.0, 0.625, 1.0, 0.625, 1.0, 0.625, 1.0, 0.1684, 0.5344, 0.3316, 0.5344, 0.3316, 0.7156, 0.1684, 0.7156])
me_006.update()
me_011 = bpy.data.meshes.new('큐브.011')
me_011.from_pydata([(-160.3, -0.7402, -0.3685), (-160.3, -0.7402, 1.0), (-160.3, 1.0, -0.3685), (-160.3, 1.0, 1.0), (-158.3, -0.7402, -0.3685), (-158.3, -0.7402, 1.0), (-158.3, 1.0, -0.3685), (-158.3, 1.0, 1.0), (-160.3, -0.2865, 0.7505), (-160.3, -0.2865, -0.1191), (-160.3, 1.0, -0.1191), (-160.3, 1.0, 0.7505), (-158.3, 1.0, -0.1191), (-158.3, 1.0, 0.7505), (-158.3, -0.2865, 0.7505), (-158.3, -0.2865, -0.1191), (-107.8, -0.7402, -0.3685), (-107.8, -0.7402, 1.0), (-107.8, 1.0, -0.3685), (-107.8, 1.0, 1.0), (-105.8, -0.7402, -0.3685), (-105.8, -0.7402, 1.0), (-105.8, 1.0, -0.3685), (-105.8, 1.0, 1.0), (-107.8, -0.2865, 0.7505), (-107.8, -0.2865, -0.1191), (-107.8, 1.0, -0.1191), (-107.8, 1.0, 0.7505), (-105.8, 1.0, -0.1191), (-105.8, 1.0, 0.7505), (-105.8, -0.2865, 0.7505), (-105.8, -0.2865, -0.1191), (-55.09, -0.7402, -0.3685), (-55.09, -0.7402, 1.0), (-55.09, 1.0, -0.3685), (-55.09, 1.0, 1.0), (-53.09, -0.7402, -0.3685), (-53.09, -0.7402, 1.0), (-53.09, 1.0, -0.3685), (-53.09, 1.0, 1.0), (-55.09, -0.2865, 0.7505), (-55.09, -0.2865, -0.1191), (-55.09, 1.0, -0.1191), (-55.09, 1.0, 0.7505), (-53.09, 1.0, -0.1191), (-53.09, 1.0, 0.7505), (-53.09, -0.2865, 0.7505), (-53.09, -0.2865, -0.1191), (-2.518, -0.7402, -0.3685), (-2.518, -0.7402, 1.0), (-2.518, 1.0, -0.3685), (-2.518, 1.0, 1.0), (-0.5177, -0.7402, -0.3685), (-0.5177, -0.7402, 1.0), (-0.5177, 1.0, -0.3685), (-0.5177, 1.0, 1.0), (-2.518, -0.2865, 0.7505), (-2.518, -0.2865, -0.1191), (-2.518, 1.0, -0.1191), (-2.518, 1.0, 0.7505), (-0.5177, 1.0, -0.1191), (-0.5177, 1.0, 0.7505), (-0.5177, -0.2865, 0.7505), (-0.5177, -0.2865, -0.1191)], [], [(2, 0, 1, 3, 11, 8, 9, 10), (3, 7, 13, 11), (6, 2, 10, 12), (13, 7, 5, 4, 6, 12, 15, 14), (4, 5, 1, 0), (2, 6, 4, 0), (7, 3, 1, 5), (15, 9, 8, 14), (10, 9, 15, 12), (14, 8, 11, 13), (18, 16, 17, 19, 27, 24, 25, 26), (19, 23, 29, 27), (22, 18, 26, 28), (29, 23, 21, 20, 22, 28, 31, 30), (20, 21, 17, 16), (18, 22, 20, 16), (23, 19, 17, 21), (31, 25, 24, 30), (26, 25, 31, 28), (30, 24, 27, 29), (34, 32, 33, 35, 43, 40, 41, 42), (35, 39, 45, 43), (38, 34, 42, 44), (45, 39, 37, 36, 38, 44, 47, 46), (36, 37, 33, 32), (34, 38, 36, 32), (39, 35, 33, 37), (47, 41, 40, 46), (42, 41, 47, 44), (46, 40, 43, 45), (50, 48, 49, 51, 59, 56, 57, 58), (51, 55, 61, 59), (54, 50, 58, 60), (61, 55, 53, 52, 54, 60, 63, 62), (52, 53, 49, 48), (50, 54, 52, 48), (55, 51, 49, 53), (63, 57, 56, 62), (58, 57, 63, 60), (62, 56, 59, 61)])
_uv = me_011.uv_layers.new(name='UV 맵')
_uv.uv.foreach_set('vector', [0.375, 0.25, 0.375, 0.0, 0.625, 0.0, 0.625, 0.25, 0.5938, 0.25, 0.5938, 0.08919, 0.4062, 0.08919, 0.4062, 0.25, 0.625, 0.25, 0.625, 0.5, 0.5938, 0.5, 0.5938, 0.25, 0.375, 0.5, 0.375, 0.25, 0.4062, 0.25, 0.4062, 0.5, 0.5938, 0.5, 0.625, 0.5, 0.625, 0.75, 0.375, 0.75, 0.375, 0.5, 0.4062, 0.5, 0.4062, 0.6608, 0.5938, 0.6608, 0.375, 0.75, 0.625, 0.75, 0.625, 1.0, 0.375, 1.0, 0.125, 0.5, 0.375, 0.5, 0.375, 0.75, 0.125, 0.75, 0.625, 0.5, 0.875, 0.5, 0.875, 0.75, 0.625, 0.75, 0.375, 0.7993, 0.375, 0.9507, 0.625, 0.9507, 0.625, 0.7993, 0.1743, 0.69, 0.1743, 0.75, 0.3257, 0.75, 0.3257, 0.69, 0.6743, 0.75, 0.8257, 0.75, 0.8257, 0.69, 0.6743, 0.69, 0.375, 0.25, 0.375, 0.0, 0.625, 0.0, 0.625, 0.25, 0.5938, 0.25, 0.5938, 0.08919, 0.4062, 0.08919, 0.4062, 0.25, 0.625, 0.25, 0.625, 0.5, 0.5938, 0.5, 0.5938, 0.25, 0.375, 0.5, 0.375, 0.25, 0.4062, 0.25, 0.4062, 0.5, 0.5938, 0.5, 0.625, 0.5, 0.625, 0.75, 0.375, 0.75, 0.375, 0.5, 0.4062, 0.5, 0.4062, 0.6608, 0.5938, 0.6608, 0.375, 0.75, 0.625, 0.75, 0.625, 1.0, 0.375, 1.0, 0.125, 0.5, 0.375, 0.5, 0.375, 0.75, 0.125, 0.75, 0.625, 0.5, 0.875, 0.5, 0.875, 0.75, 0.625, 0.75, 0.375, 0.7993, 0.375, 0.9507, 0.625, 0.9507, 0.625, 0.7993, 0.1743, 0.69, 0.1743, 0.75, 0.3257, 0.75, 0.3257, 0.69, 0.6743, 0.75, 0.8257, 0.75, 0.8257, 0.69, 0.6743, 0.69, 0.375, 0.25, 0.375, 0.0, 0.625, 0.0, 0.625, 0.25, 0.5938, 0.25, 0.5938, 0.08919, 0.4062, 0.08919, 0.4062, 0.25, 0.625, 0.25, 0.625, 0.5, 0.5938, 0.5, 0.5938, 0.25, 0.375, 0.5, 0.375, 0.25, 0.4062, 0.25, 0.4062, 0.5, 0.5938, 0.5, 0.625, 0.5, 0.625, 0.75, 0.375, 0.75, 0.375, 0.5, 0.4062, 0.5, 0.4062, 0.6608, 0.5938, 0.6608, 0.375, 0.75, 0.625, 0.75, 0.625, 1.0, 0.375, 1.0, 0.125, 0.5, 0.375, 0.5, 0.375, 0.75, 0.125, 0.75, 0.625, 0.5, 0.875, 0.5, 0.875, 0.75, 0.625, 0.75, 0.375, 0.7993, 0.375, 0.9507, 0.625, 0.9507, 0.625, 0.7993, 0.1743, 0.69, 0.1743, 0.75, 0.3257, 0.75, 0.3257, 0.69, 0.6743, 0.75, 0.8257, 0.75, 0.8257, 0.69, 0.6743, 0.69, 0.375, 0.25, 0.375, 0.0, 0.625, 0.0, 0.625, 0.25, 0.5938, 0.25, 0.5938, 0.08919, 0.4062, 0.08919, 0.4062, 0.25, 0.625, 0.25, 0.625, 0.5, 0.5938, 0.5, 0.5938, 0.25, 0.375, 0.5, 0.375, 0.25, 0.4062, 0.25, 0.4062, 0.5, 0.5938, 0.5, 0.625, 0.5, 0.625, 0.75, 0.375, 0.75, 0.375, 0.5, 0.4062, 0.5, 0.4062, 0.6608, 0.5938, 0.6608, 0.375, 0.75, 0.625, 0.75, 0.625, 1.0, 0.375, 1.0, 0.125, 0.5, 0.375, 0.5, 0.375, 0.75, 0.125, 0.75, 0.625, 0.5, 0.875, 0.5, 0.875, 0.75, 0.625, 0.75, 0.375, 0.7993, 0.375, 0.9507, 0.625, 0.9507, 0.625, 0.7993, 0.1743, 0.69, 0.1743, 0.75, 0.3257, 0.75, 0.3257, 0.69, 0.6743, 0.75, 0.8257, 0.75, 0.8257, 0.69, 0.6743, 0.69])
me_011.update()
me_x = bpy.data.meshes.new('실린더')
me_x.from_pydata([(0.0, 0.05, -0.005), (0.0, 0.05, 0.005), (0.01913, 0.04619, -0.005), (0.01913, 0.04619, 0.005), (0.03536, 0.03536, -0.005), (0.03536, 0.03536, 0.005), (0.04619, 0.01913, -0.005), (0.04619, 0.01913, 0.005), (0.05, 0.0, -0.005), (0.05, 0.0, 0.005), (0.04619, -0.01913, -0.005), (0.04619, -0.01913, 0.005), (0.03536, -0.03536, -0.005), (0.03536, -0.03536, 0.005), (0.01913, -0.04619, -0.005), (0.01913, -0.04619, 0.005), (0.0, -0.05, -0.005), (0.0, -0.05, 0.005), (-0.01913, -0.04619, -0.005), (-0.01913, -0.04619, 0.005), (-0.03536, -0.03536, -0.005), (-0.03536, -0.03536, 0.005), (-0.04619, -0.01913, -0.005), (-0.04619, -0.01913, 0.005), (-0.05, 0.0, -0.005), (-0.05, 0.0, 0.005), (-0.04619, 0.01913, -0.005), (-0.04619, 0.01913, 0.005), (-0.03536, 0.03536, -0.005), (-0.03536, 0.03536, 0.005), (-0.01913, 0.04619, -0.005), (-0.01913, 0.04619, 0.005)], [], [(0, 1, 3, 2), (2, 3, 5, 4), (4, 5, 7, 6), (6, 7, 9, 8), (8, 9, 11, 10), (10, 11, 13, 12), (12, 13, 15, 14), (14, 15, 17, 16), (16, 17, 19, 18), (18, 19, 21, 20), (20, 21, 23, 22), (22, 23, 25, 24), (24, 25, 27, 26), (26, 27, 29, 28), (3, 1, 31, 29, 27, 25, 23, 21, 19, 17, 15, 13, 11, 9, 7, 5), (28, 29, 31, 30), (30, 31, 1, 0), (0, 2, 4, 6, 8, 10, 12, 14, 16, 18, 20, 22, 24, 26, 28, 30)])
_uv = me_x.uv_layers.new(name='UV 맵')
_uv.uv.foreach_set('vector', [1.0, 0.5, 1.0, 1.0, 0.9375, 1.0, 0.9375, 0.5, 0.9375, 0.5, 0.9375, 1.0, 0.875, 1.0, 0.875, 0.5, 0.875, 0.5, 0.875, 1.0, 0.8125, 1.0, 0.8125, 0.5, 0.8125, 0.5, 0.8125, 1.0, 0.75, 1.0, 0.75, 0.5, 0.75, 0.5, 0.75, 1.0, 0.6875, 1.0, 0.6875, 0.5, 0.6875, 0.5, 0.6875, 1.0, 0.625, 1.0, 0.625, 0.5, 0.625, 0.5, 0.625, 1.0, 0.5625, 1.0, 0.5625, 0.5, 0.5625, 0.5, 0.5625, 1.0, 0.5, 1.0, 0.5, 0.5, 0.5, 0.5, 0.5, 1.0, 0.4375, 1.0, 0.4375, 0.5, 0.4375, 0.5, 0.4375, 1.0, 0.375, 1.0, 0.375, 0.5, 0.375, 0.5, 0.375, 1.0, 0.3125, 1.0, 0.3125, 0.5, 0.3125, 0.5, 0.3125, 1.0, 0.25, 1.0, 0.25, 0.5, 0.25, 0.5, 0.25, 1.0, 0.1875, 1.0, 0.1875, 0.5, 0.1875, 0.5, 0.1875, 1.0, 0.125, 1.0, 0.125, 0.5, 0.3418, 0.4717, 0.25, 0.49, 0.1582, 0.4717, 0.08029, 0.4197, 0.02827, 0.3418, 0.01, 0.25, 0.02827, 0.1582, 0.08029, 0.08029, 0.1582, 0.02827, 0.25, 0.01, 0.3418, 0.02827, 0.4197, 0.08029, 0.4717, 0.1582, 0.49, 0.25, 0.4717, 0.3418, 0.4197, 0.4197, 0.125, 0.5, 0.125, 1.0, 0.0625, 1.0, 0.0625, 0.5, 0.0625, 0.5, 0.0625, 1.0, 0.0, 1.0, 0.0, 0.5, 0.75, 0.49, 0.8418, 0.4717, 0.9197, 0.4197, 0.9717, 0.3418, 0.99, 0.25, 0.9717, 0.1582, 0.9197, 0.08029, 0.8418, 0.02827, 0.75, 0.01, 0.6582, 0.02827, 0.5803, 0.08029, 0.5283, 0.1582, 0.51, 0.25, 0.5283, 0.3418, 0.5803, 0.4197, 0.6582, 0.4717])
me_x.update()
me_007 = bpy.data.meshes.new('큐브.007')
me_007.from_pydata([(-3.095, -5.966, 0.007887), (-3.095, -5.966, 1.0), (-3.095, -0.9961, 0.007887), (-3.095, -0.9961, 1.0), (-2.113, -5.966, 0.007887), (-2.113, -5.966, 1.0), (-2.113, -0.9961, 0.007887), (-2.113, -0.9961, 1.0)], [], [(0, 1, 3, 2), (2, 3, 7, 6), (6, 7, 5, 4), (4, 5, 1, 0), (2, 6, 4, 0), (7, 3, 1, 5)])
_uv = me_007.uv_layers.new(name='UV 맵')
_uv.uv.foreach_set('vector', [0.375, 0.0, 0.625, 0.0, 0.625, 0.25, 0.375, 0.25, 0.375, 0.25, 0.625, 0.25, 0.625, 0.5, 0.375, 0.5, 0.375, 0.5, 0.625, 0.5, 0.625, 0.75, 0.375, 0.75, 0.375, 0.75, 0.625, 0.75, 0.625, 1.0, 0.375, 1.0, 0.125, 0.5, 0.375, 0.5, 0.375, 0.75, 0.125, 0.75, 0.625, 0.5, 0.875, 0.5, 0.875, 0.75, 0.625, 0.75])
me_007.update()
me_020 = bpy.data.meshes.new('큐브.020')
me_020.from_pydata([(-3.16, -5.998, 0.9995), (-3.16, -5.998, 1.057), (-3.16, -0.9761, 0.9995), (-3.16, -0.9761, 1.057), (-2.054, -5.998, 0.9995), (-2.054, -5.998, 1.057), (-2.054, -0.9761, 0.9995), (-2.054, -0.9761, 1.057)], [], [(0, 1, 3, 2), (2, 3, 7, 6), (6, 7, 5, 4), (4, 5, 1, 0), (2, 6, 4, 0), (7, 3, 1, 5)])
_uv = me_020.uv_layers.new(name='UV 맵')
_uv.uv.foreach_set('vector', [0.375, 0.0, 0.625, 0.0, 0.625, 0.25, 0.375, 0.25, 0.375, 0.25, 0.625, 0.25, 0.625, 0.5, 0.375, 0.5, 0.375, 0.5, 0.625, 0.5, 0.625, 0.75, 0.375, 0.75, 0.375, 0.75, 0.625, 0.75, 0.625, 1.0, 0.375, 1.0, 0.125, 0.5, 0.375, 0.5, 0.375, 0.75, 0.125, 0.75, 0.625, 0.5, 0.875, 0.5, 0.875, 0.75, 0.625, 0.75])
me_020.update()

# ---- objects
ob_knife = bpy.data.objects.new('knife', me_021)
ob_fork = bpy.data.objects.new('fork', me_022)
ob_dish = bpy.data.objects.new('dish', me_003)
ob_kitchin_kinfe = bpy.data.objects.new('kitchin_kinfe', me_023)
ob_china_kife = bpy.data.objects.new('China_kife', me_024)
ob_010 = bpy.data.objects.new('큐브.010', me_016)
ob_011 = bpy.data.objects.new('큐브.011', me_017)
ob_012 = bpy.data.objects.new('큐브.012', me_018)
ob_013 = bpy.data.objects.new('큐브.013', me_019)
ob_001 = bpy.data.objects.new('실린더.001', me_001)
ob_002 = bpy.data.objects.new('실린더.002', me_002)
ob_002_1 = bpy.data.objects.new('큐브.002', me_003_1)
ob_003 = bpy.data.objects.new('큐브.003', me_004)
ob_005 = bpy.data.objects.new('큐브.005', me_006)
ob_006 = bpy.data.objects.new('큐브.006', me_011)
ob_x = bpy.data.objects.new('실린더', me_x)
ob_004 = bpy.data.objects.new('큐브.004', me_007)
ob_014 = bpy.data.objects.new('큐브.014', me_020)

# ---- transforms, parenting, visibility, modifiers, constraints
ob_knife.location = (0.0, 0.0, 0.0)
ob_knife.scale = (0.08289, 0.08289, 0.03232)
_m = ob_knife.modifiers.new('베벨', 'BEVEL')
_m.segments = 2
ob_fork.location = (-0.2062, 0.0, -9.313e-10)
ob_fork.scale = (0.1019, 0.1019, 0.1019)
_m = ob_fork.modifiers.new('베벨', 'BEVEL')
_m.segments = 2
ob_dish.location = (0.0, 0.0, 0.0)
ob_kitchin_kinfe.location = (0.0, 0.0, 0.0)
ob_kitchin_kinfe.scale = (0.1482, 0.1482, 0.1482)
_m = ob_kitchin_kinfe.modifiers.new('베벨', 'BEVEL')
_m.segments = 2
ob_china_kife.location = (0.0, 0.0, 0.0)
ob_china_kife.scale = (0.1482, 0.1482, 0.1482)
_m = ob_china_kife.modifiers.new('베벨', 'BEVEL')
_m.segments = 2
ob_010.location = (1.255, -4.068, 0.4792)
ob_010.scale = (0.2595, 0.621, 0.01171)
ob_011.location = (1.255, -4.068, 0.4792)
ob_011.scale = (0.2595, 0.621, 0.01171)
ob_012.location = (1.255, -4.068, 0.4792)
ob_012.scale = (0.2595, 0.621, 0.01171)
ob_013.location = (0.9824, -4.068, 0.8881)
ob_013.rotation_euler = (1.571, 1.571, 0.0)
ob_013.scale = (0.01535, 0.03754, 0.1006)
ob_001.location = (0.9829, -3.635, 0.9385)
ob_001.rotation_euler = (-0.0, 1.571, 0.0)
ob_001.scale = (0.4355, 0.4355, 0.4355)
ob_002.location = (0.9829, -3.735, 0.9385)
ob_002.rotation_euler = (-0.0, 1.571, 0.0)
ob_002.scale = (0.4355, 0.4355, 0.4355)
ob_002_1.location = (0.0, 0.0, 0.0)
ob_003.location = (0.0, 0.0, 0.0)
ob_005.location = (1.862, -0.8544, 1.072)
ob_005.scale = (0.1263, 0.1263, 0.1263)
ob_006.location = (0.295, -0.07951, 0.8625)
ob_006.scale = (0.01535, 0.03754, 0.1006)
ob_x.location = (1.522, -0.9137, 0.79)
ob_004.location = (-0.1362, 0.0, 0.0)
ob_014.location = (-0.1362, 0.0, 0.0)

# ---- collection membership
col_collection.objects.link(ob_knife)
col_collection.objects.link(ob_fork)
col_collection.objects.link(ob_dish)
col_collection.objects.link(ob_kitchin_kinfe)
col_collection.objects.link(ob_china_kife)
col_oven.objects.link(ob_010)
col_oven.objects.link(ob_011)
col_oven.objects.link(ob_012)
col_oven.objects.link(ob_013)
col_oven.objects.link(ob_001)
col_oven.objects.link(ob_002)
col_desk_one.objects.link(ob_002_1)
col_desk_one.objects.link(ob_003)
col_desk_one.objects.link(ob_005)
col_desk_one.objects.link(ob_006)
col_desk_one.objects.link(ob_x)
col_desk_two.objects.link(ob_004)
col_desk_two.objects.link(ob_014)

# ---- scene / render settings (as saved in the file)
scene.frame_start = 1; scene.frame_end = 250; scene.frame_set(1)
scene.render.engine = 'BLENDER_EEVEE_NEXT'
scene.cycles.sampling_pattern = 'TABULATED_SOBOL'
scene.view_settings.view_transform = 'Filmic'
bpy.context.view_layer.update()

# ---- added for rendering (the .blend has no active camera and no usable light): camera, sun
cam_auto = bpy.data.cameras.new('AutoCamera')
cam_auto.lens = 50.0
cam_auto.sensor_width = 36.0
cam_auto.clip_end = 1000.0
ob_auto_camera = bpy.data.objects.new('AutoCamera', cam_auto)
scene.collection.objects.link(ob_auto_camera)
ob_auto_camera.location = (7.58575, -12.3771, 7.28543)
ob_auto_camera.rotation_euler = (1.09748, -7.21219e-08, 0.694738)
scene.camera = ob_auto_camera
light_auto_sun = bpy.data.lights.new('AutoSun', 'SUN')
light_auto_sun.energy = 3.0
light_auto_sun.angle = 0.0523599
ob_auto_sun = bpy.data.objects.new('AutoSun', light_auto_sun)
scene.collection.objects.link(ob_auto_sun)
ob_auto_sun.rotation_euler = (0.872665, 0.174533, 0.523599)
bpy.context.view_layer.update()
